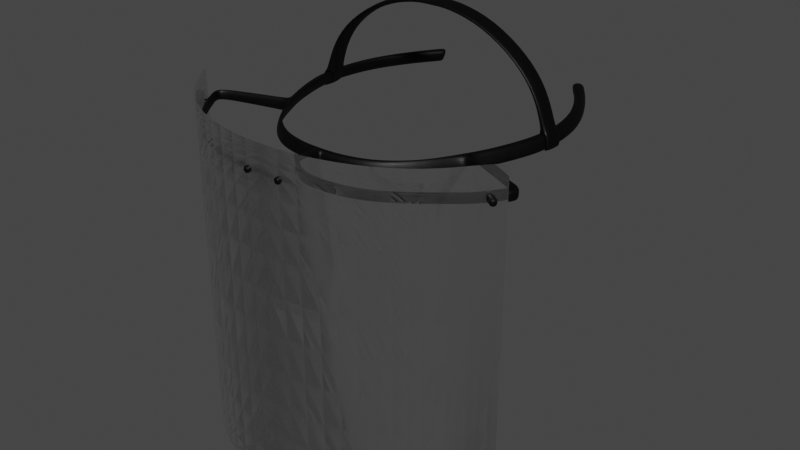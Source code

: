 # Source: untitled.blend  (saved by Blender 2.82.7; exported with 4.5.12 LTS)
import bpy
from mathutils import Matrix  # noqa: F401  (used for matrix-valued properties, if any)

bpy.ops.wm.read_factory_settings(use_empty=True)
scene = bpy.context.scene
scene.name = 'Scene'

# ---- collections
col_collection = bpy.data.collections.new('Collection'); scene.collection.children.link(col_collection)

# ---- materials (node trees are filled in below, after node groups)
mat_material_001 = bpy.data.materials.new('Material.001')
mat_material_001.use_transparent_shadow = False
mat_material_006 = bpy.data.materials.new('Material.006')
mat_material_006.use_transparent_shadow = False
mat_material_006.use_raytrace_refraction = True
mat_material_006.use_screen_refraction = True
mat_material_006.thickness_mode = 'SLAB'
mat_material_003 = bpy.data.materials.new('Material.003')
mat_material_003.use_transparent_shadow = False
mat_material_002 = bpy.data.materials.new('Material.002')
mat_material_002.use_transparent_shadow = False
mat_material_002.use_raytrace_refraction = True
mat_material_002.use_screen_refraction = True
mat_material_002.thickness_mode = 'SLAB'

# ---- material node trees
mat_material_001.use_nodes = True; mat_material_001.node_tree.nodes.clear()
_N = mat_material_001.node_tree.nodes; _L = mat_material_001.node_tree.links
n0 = _N.new('ShaderNodeOutputMaterial'); n0.name = 'Material Output'; n0.location = (300, 300)
n1 = _N.new('ShaderNodeBsdfPrincipled'); n1.name = 'Principled BSDF'; n1.location = (10, 300)
n1.distribution = 'GGX'
n1.subsurface_method = 'BURLEY'
n1.inputs[0].default_value = (0.0, 0.0, 0.0, 1.0)
n1.inputs[3].default_value = 1.45
n1.inputs[27].default_value = (0.0, 0.0, 0.0, 1.0)
n1.inputs[28].default_value = 1.0
_L.new(n1.outputs[0], n0.inputs[0])
n0.is_active_output = True
mat_material_006.use_nodes = True; mat_material_006.node_tree.nodes.clear()
_N = mat_material_006.node_tree.nodes; _L = mat_material_006.node_tree.links
n0 = _N.new('ShaderNodeOutputMaterial'); n0.name = 'Material Output'; n0.location = (300, 300)
n1 = _N.new('ShaderNodeBsdfPrincipled'); n1.name = 'Principled BSDF'; n1.location = (10, 300)
n1.distribution = 'GGX'
n1.subsurface_method = 'BURLEY'
n1.inputs[0].default_value = (1.0, 1.0, 1.0, 1.0)
n1.inputs[2].default_value = 0.0
n1.inputs[3].default_value = 1.45
n1.inputs[13].default_value = 0.0
n1.inputs[18].default_value = 1.0
n1.inputs[27].default_value = (0.0, 0.0, 0.0, 1.0)
n1.inputs[28].default_value = 1.0
_L.new(n1.outputs[0], n0.inputs[0])
n0.is_active_output = True
mat_material_003.use_nodes = True; mat_material_003.node_tree.nodes.clear()
_N = mat_material_003.node_tree.nodes; _L = mat_material_003.node_tree.links
n0 = _N.new('ShaderNodeOutputMaterial'); n0.name = 'Material Output'; n0.location = (300, 300)
n1 = _N.new('ShaderNodeBsdfPrincipled'); n1.name = 'Principled BSDF'; n1.location = (10, 300)
n1.distribution = 'GGX'
n1.subsurface_method = 'BURLEY'
n1.inputs[0].default_value = (0.0, 0.0, 0.0, 1.0)
n1.inputs[3].default_value = 1.45
n1.inputs[27].default_value = (0.0, 0.0, 0.0, 1.0)
n1.inputs[28].default_value = 1.0
_L.new(n1.outputs[0], n0.inputs[0])
n0.is_active_output = True
mat_material_002.use_nodes = True; mat_material_002.node_tree.nodes.clear()
_N = mat_material_002.node_tree.nodes; _L = mat_material_002.node_tree.links
n0 = _N.new('ShaderNodeOutputMaterial'); n0.name = 'Material Output'; n0.location = (300, 300)
n1 = _N.new('ShaderNodeBsdfPrincipled'); n1.name = 'Principled BSDF'; n1.location = (10, 300)
n1.distribution = 'GGX'
n1.subsurface_method = 'BURLEY'
n1.inputs[0].default_value = (1.0, 1.0, 1.0, 1.0)
n1.inputs[2].default_value = 0.0
n1.inputs[3].default_value = 1.45
n1.inputs[13].default_value = 0.0
n1.inputs[18].default_value = 1.0
n1.inputs[27].default_value = (0.0, 0.0, 0.0, 1.0)
n1.inputs[28].default_value = 1.0
_L.new(n1.outputs[0], n0.inputs[0])
n0.is_active_output = True

# ---- world
world_world = bpy.data.worlds.new('World'); scene.world = world_world
world_world.use_nodes = True; world_world.node_tree.nodes.clear()
_N = world_world.node_tree.nodes; _L = world_world.node_tree.links
n0 = _N.new('ShaderNodeOutputWorld'); n0.name = 'World Output'; n0.location = (300, 300)
n1 = _N.new('ShaderNodeBackground'); n1.name = 'Background'; n1.location = (10, 300)
n1.inputs[0].default_value = (0.05088, 0.05088, 0.05088, 1.0)
_L.new(n1.outputs[0], n0.inputs[0])
n0.is_active_output = True
world_world.color = (0.05088, 0.05088, 0.05088)
world_world.use_sun_shadow = False
world_world.sun_shadow_jitter_overblur = 0.0

# ---- meshes
me_cube_010 = bpy.data.meshes.new('Cube.010')
me_cube_010.from_pydata([(14.87, 1.546, 0.04123), (14.89, 1.562, 1.023), (12.36, -1.311, 0.331), (12.39, -1.299, 1.313), (8.333, -3.988, 0.2223), (8.358, -3.984, 1.204), (2.796, -5.248, 0.3651), (2.821, -5.251, 1.347), (0.0, -5.391, 0.3651), (0.0, -5.393, 1.347), (15.23, 1.301, 1.023), (12.68, -1.613, 1.313), (8.578, -4.35, 1.204), (2.975, -5.641, 1.347), (0.0, -5.782, 1.347), (0.0, -5.731, 0.3651), (2.932, -5.591, 0.3651), (8.526, -4.309, 0.2223), (12.63, -1.586, 0.331), (15.17, 1.315, 0.04123), (16.69, 4.11, -0.02976), (16.71, 4.127, 0.9518), (17.05, 3.866, 0.9518), (16.99, 3.879, -0.02976), (2.523, 0.2668, -0.348), (2.098, 0.3976, 1.0), (2.362, 0.8642, -0.348), (1.937, 0.995, 1.0), (0.0, 0.8692, -0.348), (0.0, 1.0, 1.0), (0.0, 0.01593, -0.348), (0.0, 0.1467, 1.0), (4.915, 1.687, 1.0), (5.339, 1.556, -0.348), (5.341, 0.8775, -0.348), (4.917, 1.008, 1.0), (10.8, 9.791, 1.0), (11.23, 9.66, -0.348), (11.72, 9.127, -0.348), (11.3, 9.258, 1.0), (12.23, 17.19, 1.0), (12.65, 17.06, -0.348), (13.34, 16.55, -0.348), (12.91, 16.68, 1.0), (13.1, 13.05, -0.348), (12.68, 13.18, 1.0), (12.27, 13.43, -0.348), (11.84, 13.56, 1.0), (11.55, 21.17, 1.0), (11.98, 21.04, -0.348), (12.83, 21.09, -0.348), (12.41, 21.22, 1.0), (9.389, 25.21, 1.0), (9.813, 25.08, -0.348), (10.5, 25.82, -0.348), (10.08, 25.95, 1.0), (7.467, 27.77, 1.0), (7.892, 27.64, -0.348), (8.8, 28.34, -0.348), (8.376, 28.47, 1.0), (7.532, 3.663, 1.0), (8.827, 5.74, 1.0), (9.252, 5.609, -0.348), (7.956, 3.532, -0.348), (9.683, 5.518, -0.348), (8.009, 3.108, -0.348), (7.585, 3.239, 1.0), (9.259, 5.649, 1.0), (8.644, 28.08, 1.0), (7.77, 27.36, 1.0), (8.195, 27.23, -0.348), (9.068, 27.95, -0.348), (0.3165, 0.9988, 1.0), (0.4222, 0.868, -0.348), (0.3566, 0.2092, 1.0), (0.4544, -5.286, 0.3651), (0.46, -5.289, 1.347), (0.4943, -5.678, 1.347), (0.4846, -5.627, 0.3651), (0.4553, -5.129, 1.331), (0.4548, -5.132, 0.3327), (0.0, -5.142, 1.331), (0.0, -5.146, 0.3327), (0.0, -0.1274, 1.017), (0.0, -0.2517, -0.3128), (0.3617, -0.06749, 1.017), (0.462, -0.1917, -0.3128), (0.6618, 0.998, 1.0), (0.9013, 0.1186, -0.348), (0.8354, 0.8672, -0.348), (0.7277, 0.2494, 1.0), (10.06, 7.26, -0.348), (9.633, 7.391, 1.0), (10.09, 7.12, 1.0), (10.51, 6.989, -0.348), (9.839, 7.812, 1.0), (10.3, 7.495, 1.0), (10.26, 7.682, -0.348), (10.73, 7.364, -0.348), (15.63, 5.317, -0.1084), (15.75, 5.806, -0.1183), (15.68, 5.845, 0.936), (15.56, 5.356, 0.9459), (11.26, 6.744, -0.3129), (11.46, 7.136, -0.3143), (11.09, 7.253, 0.9906), (10.89, 6.861, 0.992), (13.22, 14.8, -0.348), (12.46, 15.24, -0.348), (12.8, 14.93, 1.0), (12.04, 15.37, 1.0), (17.45, 4.958, 0.9372), (17.0, 4.809, 0.9418), (16.99, 4.777, -0.05315), (17.42, 4.918, -0.05698), (2.954, -5.616, 0.8558), (8.552, -4.33, 0.7131), (12.65, -1.599, 0.8218), (15.2, 1.308, 0.532), (15.59, 2.555, 0.01329), (15.98, 3.101, -0.001821), (16.25, 2.767, 0.7427), (16.0, 2.407, 0.7526), (16.0, 3.118, 0.9797), (15.61, 2.572, 0.9949), (15.97, 2.414, 0.2504), (16.22, 2.774, 0.2405), (0.0, -5.757, 0.8558), (17.02, 3.873, 0.461), (2.149, 0.9296, 0.326), (0.0, 0.9346, 0.326), (5.127, 1.622, 0.326), (11.02, 9.726, 0.326), (11.51, 9.192, 0.326), (12.44, 17.12, 0.326), (13.13, 16.62, 0.326), (12.05, 13.5, 0.326), (12.89, 13.12, 0.326), (11.77, 21.1, 0.326), (12.62, 21.15, 0.326), (9.601, 25.14, 0.326), (10.29, 25.89, 0.326), (7.679, 27.7, 0.326), (8.588, 28.41, 0.326), (9.04, 5.675, 0.326), (7.744, 3.597, 0.326), (8.856, 28.01, 0.326), (7.983, 27.3, 0.326), (0.3694, 0.9334, 0.326), (0.4895, -5.653, 0.8558), (0.7486, 0.9326, 0.326), (9.845, 7.326, 0.326), (10.05, 7.747, 0.326), (10.51, 7.43, 0.326), (15.71, 5.826, 0.4089), (11.28, 7.194, 0.3381), (12.25, 15.31, 0.326), (13.01, 14.87, 0.326), (17.43, 4.938, 0.4401), (16.28, 2.833, 0.4899), (15.94, 2.348, 0.5032), (16.09, 2.595, 0.1692), (16.13, 2.586, 0.8239), (15.8, 2.845, 0.9873), (15.78, 2.828, 0.005735), (16.21, 2.141, 0.1416), (16.08, 2.597, 0.005735), (16.28, 2.87, -0.001821), (16.31, 2.863, 0.489), (16.33, 2.857, 0.9797), (16.14, 2.583, 0.9873), (15.95, 2.31, 0.9949), (15.92, 2.317, 0.5041), (15.89, 2.324, 0.01329), (16.7, 2.171, 0.4559), (16.53, 1.929, 0.4626), (16.87, 2.413, 0.4492), (16.72, 2.167, 0.7833), (16.68, 2.176, 0.1285), (16.81, 2.355, 0.1998), (16.84, 2.348, 0.7021), (16.59, 1.988, 0.712), (16.56, 1.995, 0.2098), (16.38, 2.387, 0.0312), (16.64, 2.71, 0.4672), (16.6, 2.62, 0.8108), (16.56, 2.63, 0.1281), (16.25, 2.131, 0.8243), (16.43, 2.374, 0.9212), (16.17, 2.052, 0.4853), (1.718, -5.654, 1.159), (1.64, -5.27, 1.347), (1.625, -5.267, 0.3651), (1.966, -6.006, 1.107), (1.725, -5.615, 0.5529), (1.903, -5.263, 0.3651), (1.347, -5.272, 0.3651), (1.528, -5.625, 0.6389), (1.92, -5.617, 0.6444), (1.362, -5.274, 1.347), (1.918, -5.265, 1.347), (1.523, -5.652, 1.067), (1.915, -5.644, 1.073), (1.999, -5.63, 0.8558), (1.444, -5.639, 0.8558), (1.457, -5.664, 1.347), (1.735, -5.66, 1.347), (1.43, -5.613, 0.3651), (1.708, -5.609, 0.3651), (1.986, -5.605, 0.3651), (1.999, -5.629, 0.8598), (1.444, -5.64, 0.8519), (2.013, -5.656, 1.347), (2.009, -6.156, 0.8266), (1.732, -6.161, 0.8226), (1.735, -6.142, 0.5197), (1.728, -6.18, 1.126), (1.454, -6.166, 0.8187), (1.533, -6.178, 1.034), (1.538, -6.151, 0.6057), (1.93, -6.144, 0.6112), (1.926, -6.171, 1.04), (1.385, -6.0, 0.8344), (1.723, -6.017, 1.213), (1.482, -6.015, 1.1), (2.069, -5.987, 0.8441), (1.971, -5.972, 0.5785), (1.731, -5.97, 0.4657), (1.488, -5.982, 0.5717), (0.451, 0.1003, -0.3225), (0.0, 0.05726, -0.3225), (1.923, -5.7, 1.078), (1.719, -5.71, 1.167), (1.928, -5.672, 0.6343), (1.522, -5.679, 0.6285), (1.435, -5.695, 0.8492), (1.517, -5.708, 1.072), (2.01, -5.684, 0.8574), (1.726, -5.67, 0.5395), (15.99, 2.393, 0.2419), (16.31, 2.823, 0.4881), (16.25, 2.763, 0.2317), (16.15, 2.569, 0.8315), (16.12, 2.579, 0.1584), (16.28, 2.755, 0.748), (16.02, 2.385, 0.7582), (15.96, 2.325, 0.5018)], [(28, 30), (84, 30)], [(20, 23, 167, 120), (1, 0, 2, 3), (0, 19, 18, 2), (21, 20, 120, 123), (3, 2, 4, 5), (4, 17, 16, 6), (5, 4, 6, 7), (2, 18, 17, 4), (10, 1, 3, 11), (75, 78, 15, 8), (77, 76, 9, 14), (12, 5, 7, 13), (11, 3, 5, 12), (188, 187, 181, 177), (117, 118, 10, 11), (116, 117, 11, 12), (115, 116, 12, 13), (226, 225, 213, 220), (171, 124, 1, 10), (150, 87, 27, 129), (27, 25, 35, 32), (89, 26, 24, 88), (72, 29, 31, 74), (127, 149, 77, 14), (129, 27, 32, 131), (25, 24, 34, 35), (24, 26, 33, 34), (32, 35, 66, 60), (153, 98, 38, 133), (98, 97, 37, 38), (95, 96, 39, 36), (131, 32, 60, 145), (35, 34, 65, 66), (34, 33, 63, 65), (42, 41, 49, 50), (132, 36, 47, 136), (36, 39, 45, 47), (38, 37, 46, 44), (133, 38, 44, 137), (139, 50, 54, 141), (40, 43, 51, 48), (134, 40, 48, 138), (135, 42, 50, 139), (69, 68, 59, 56), (50, 49, 53, 54), (48, 51, 55, 52), (138, 48, 52, 140), (147, 69, 56, 142), (146, 71, 58, 143), (71, 70, 57, 58), (142, 56, 59, 143), (144, 62, 63, 145), (65, 63, 62, 64), (60, 66, 67, 61), (66, 65, 64, 67), (152, 95, 36, 132), (54, 53, 70, 71), (141, 54, 71, 146), (140, 52, 69, 147), (52, 55, 68, 69), (87, 72, 74, 90), (130, 29, 72, 148), (13, 7, 200, 212), (209, 16, 115, 203), (7, 6, 195, 200), (79, 76, 75, 80), (83, 85, 74, 31), (75, 8, 82, 80), (9, 76, 79, 81), (85, 79, 80, 86), (80, 82, 84, 86), (81, 79, 85, 83), (27, 87, 90, 25), (24, 25, 90, 88), (148, 72, 87, 150), (144, 61, 92, 151), (61, 67, 93, 92), (64, 62, 91, 94), (67, 64, 94, 93), (151, 92, 95, 152), (92, 93, 96, 95), (106, 103, 99, 102), (94, 91, 97, 98), (105, 106, 102, 101), (155, 105, 101, 154), (153, 96, 105, 155), (103, 104, 100, 99), (94, 98, 104, 103), (93, 94, 103, 106), (96, 93, 106, 105), (136, 47, 110, 156), (47, 45, 109, 110), (44, 46, 108, 107), (137, 44, 107, 157), (110, 109, 43, 40), (157, 107, 42, 135), (107, 108, 41, 42), (156, 110, 40, 134), (101, 102, 112, 111), (102, 99, 113, 112), (99, 100, 114, 113), (154, 101, 111, 158), (111, 112, 21, 22), (112, 113, 20, 21), (113, 114, 23, 20), (158, 111, 22, 128), (22, 21, 123, 169), (168, 128, 22, 169), (118, 172, 171, 10), (124, 119, 0, 1), (186, 184, 176, 179), (163, 170, 169, 123), (166, 164, 120, 167), (164, 163, 123, 120), (119, 173, 19, 0), (19, 173, 172, 118), (167, 23, 128, 168), (114, 158, 128, 23), (100, 154, 158, 114), (108, 156, 134, 41), (109, 157, 135, 43), (45, 137, 157, 109), (46, 136, 156, 108), (98, 153, 155, 104), (104, 155, 154, 100), (91, 151, 152, 97), (62, 144, 151, 91), (73, 148, 150, 89), (28, 130, 148, 73), (53, 140, 147, 70), (55, 141, 146, 68), (97, 152, 132, 37), (61, 144, 145, 60), (57, 142, 143, 58), (68, 146, 143, 59), (70, 147, 142, 57), (49, 138, 140, 53), (43, 135, 139, 51), (41, 134, 138, 49), (51, 139, 141, 55), (39, 133, 137, 45), (37, 132, 136, 46), (33, 131, 145, 63), (96, 153, 133, 39), (26, 129, 131, 33), (15, 78, 149, 127), (89, 150, 129, 26), (78, 207, 204, 149), (16, 17, 116, 115), (17, 18, 117, 116), (18, 19, 118, 117), (119, 124, 163, 164), (173, 119, 164, 166), (124, 171, 170, 163), (165, 183, 178, 182), (184, 185, 180, 176), (126, 161, 166, 167), (121, 159, 168, 169), (122, 162, 170, 171), (125, 160, 172, 173), (159, 126, 167, 168), (160, 122, 171, 172), (161, 125, 173, 166), (162, 121, 169, 170), (178, 174, 175, 182), (174, 177, 181, 175), (176, 180, 177, 174), (179, 176, 174, 178), (183, 186, 179, 178), (185, 188, 177, 180), (187, 189, 175, 181), (189, 165, 182, 175), (246, 239, 165, 189), (245, 246, 189, 187), (244, 242, 188, 185), (243, 241, 186, 183), (240, 244, 185, 184), (239, 243, 183, 165), (241, 240, 184, 186), (242, 245, 187, 188), (205, 199, 76, 77), (196, 207, 78, 75), (199, 196, 75, 76), (149, 204, 205, 77), (203, 115, 13, 212), (193, 223, 216, 221), (192, 191, 200, 195), (208, 192, 195, 209), (191, 206, 212, 200), (224, 222, 217, 218), (6, 16, 209, 195), (199, 205, 206, 191), (207, 196, 192, 208), (196, 199, 191, 192), (223, 224, 218, 216), (201, 190, 206, 205), (194, 197, 207, 208), (198, 194, 208, 209), (210, 198, 209, 203), (197, 211, 204, 207), (190, 202, 212, 206), (202, 210, 203, 212), (211, 201, 205, 204), (213, 221, 216, 214), (215, 214, 217, 219), (214, 216, 218, 217), (220, 213, 214, 215), (228, 227, 215, 219), (225, 193, 221, 213), (222, 228, 219, 217), (227, 226, 220, 215), (238, 233, 226, 227), (235, 234, 228, 222), (237, 231, 193, 225), (234, 238, 227, 228), (232, 236, 224, 223), (236, 235, 222, 224), (231, 232, 223, 193), (233, 237, 225, 226), (229, 86, 84, 230), (73, 229, 230, 28), (73, 89, 88, 229), (74, 229, 88, 90), (85, 86, 229, 74), (198, 210, 237, 233), (202, 190, 232, 231), (201, 211, 235, 236), (190, 201, 236, 232), (197, 194, 238, 234), (210, 202, 231, 237), (211, 197, 234, 235), (194, 198, 233, 238), (162, 122, 245, 242), (126, 159, 240, 241), (125, 161, 243, 239), (159, 121, 244, 240), (161, 126, 241, 243), (121, 162, 242, 244), (122, 160, 246, 245), (160, 125, 239, 246)])
me_cube_010.polygons.foreach_set('use_smooth', [True] * 240)
_uv = me_cube_010.uv_layers.new(name='UVMap')
_uv.uv.foreach_set('vector', [0.625, 0.5, 0.625, 0.5732, 0.625, 0.5732, 0.625, 0.5, 0.625, 0.5, 0.625, 0.5, 0.625, 0.5, 0.625, 0.5, 0.625, 0.5, 0.625, 0.573, 0.625, 0.5729, 0.625, 0.5, 0.625, 0.5, 0.625, 0.5, 0.625, 0.5, 0.625, 0.5, 0.625, 0.5, 0.625, 0.5, 0.625, 0.5, 0.625, 0.5, 0.625, 0.5, 0.625, 0.5725, 0.625, 0.5732, 0.625, 0.5, 0.625, 0.5, 0.625, 0.5, 0.625, 0.5, 0.625, 0.5, 0.625, 0.5, 0.625, 0.5729, 0.625, 0.5725, 0.625, 0.5, 0.625, 0.5829, 0.625, 0.5, 0.625, 0.5, 0.625, 0.583, 0.625, 0.5, 0.625, 0.5728, 0.625, 0.5727, 0.625, 0.5, 0.625, 0.5832, 0.625, 0.5, 0.625, 0.5, 0.625, 0.5831, 0.625, 0.5829, 0.625, 0.5, 0.625, 0.5, 0.625, 0.5835, 0.625, 0.583, 0.625, 0.5, 0.625, 0.5, 0.625, 0.5829, 0.625, 0.5813, 0.625, 0.5813, 0.625, 0.5813, 0.625, 0.5813, 0.625, 0.5779, 0.625, 0.5779, 0.625, 0.5829, 0.625, 0.583, 0.625, 0.5777, 0.625, 0.5779, 0.625, 0.583, 0.625, 0.5829, 0.625, 0.5784, 0.625, 0.5777, 0.625, 0.5829, 0.625, 0.5835, 0.625, 0.574, 0.625, 0.5782, 0.625, 0.5782, 0.625, 0.574, 0.625, 0.5828, 0.625, 0.5, 0.625, 0.5, 0.625, 0.5829, 0.5, 0.4261, 0.625, 0.4261, 0.625, 0.5, 0.5, 0.5, 0.625, 0.5, 0.625, 0.75, 0.625, 0.75, 0.625, 0.5, 0.3011, 0.5, 0.375, 0.5, 0.375, 0.75, 0.3011, 0.75, 0.7189, 0.5, 0.75, 0.5, 0.75, 0.75, 0.7189, 0.75, 0.625, 0.5779, 0.625, 0.578, 0.625, 0.5832, 0.625, 0.5831, 0.5, 0.5, 0.625, 0.5, 0.625, 0.5, 0.5, 0.5, 0.625, 0.75, 0.375, 0.75, 0.375, 0.75, 0.625, 0.75, 0.375, 0.75, 0.375, 0.5, 0.375, 0.5, 0.375, 0.75, 0.625, 0.5, 0.625, 0.75, 0.625, 0.75, 0.625, 0.5, 0.5, 0.75, 0.375, 0.75, 0.375, 0.75, 0.5, 0.75, 0.375, 0.75, 0.375, 0.5, 0.375, 0.5, 0.375, 0.75, 0.625, 0.5, 0.625, 0.75, 0.625, 0.75, 0.625, 0.5, 0.5, 0.5, 0.625, 0.5, 0.625, 0.5, 0.5, 0.5, 0.625, 0.75, 0.375, 0.75, 0.375, 0.75, 0.625, 0.75, 0.375, 0.75, 0.375, 0.5, 0.375, 0.5, 0.375, 0.75, 0.375, 0.75, 0.375, 0.5, 0.375, 0.5, 0.375, 0.75, 0.5, 0.5, 0.625, 0.5, 0.625, 0.5, 0.5, 0.5, 0.625, 0.5, 0.625, 0.75, 0.625, 0.75, 0.625, 0.5, 0.375, 0.75, 0.375, 0.5, 0.375, 0.5, 0.375, 0.75, 0.5, 0.75, 0.375, 0.75, 0.375, 0.75, 0.5, 0.75, 0.5, 0.75, 0.375, 0.75, 0.375, 0.75, 0.5, 0.75, 0.625, 0.5, 0.625, 0.75, 0.625, 0.75, 0.625, 0.5, 0.5, 0.5, 0.625, 0.5, 0.625, 0.5, 0.5, 0.5, 0.5, 0.75, 0.375, 0.75, 0.375, 0.75, 0.5, 0.75, 0.625, 0.5, 0.625, 0.75, 0.625, 0.75, 0.625, 0.5, 0.375, 0.75, 0.375, 0.5, 0.375, 0.5, 0.375, 0.75, 0.625, 0.5, 0.625, 0.75, 0.625, 0.75, 0.625, 0.5, 0.5, 0.5, 0.625, 0.5, 0.625, 0.5, 0.5, 0.5, 0.5, 0.5, 0.625, 0.5, 0.625, 0.5, 0.5, 0.5, 0.5, 0.75, 0.375, 0.75, 0.375, 0.75, 0.5, 0.75, 0.375, 0.75, 0.375, 0.5, 0.375, 0.5, 0.375, 0.75, 0.5, 0.5, 0.625, 0.5, 0.625, 0.75, 0.5, 0.75, 0.5, 0.5, 0.375, 0.5, 0.375, 0.5, 0.5, 0.5, 0.375, 0.75, 0.375, 0.5, 0.375, 0.5, 0.375, 0.75, 0.625, 0.5, 0.625, 0.75, 0.625, 0.75, 0.625, 0.5, 0.625, 0.75, 0.375, 0.75, 0.375, 0.75, 0.625, 0.75, 0.5, 0.5, 0.625, 0.5, 0.625, 0.5, 0.5, 0.5, 0.375, 0.75, 0.375, 0.5, 0.375, 0.5, 0.375, 0.75, 0.5, 0.75, 0.375, 0.75, 0.375, 0.75, 0.5, 0.75, 0.5, 0.5, 0.625, 0.5, 0.625, 0.5, 0.5, 0.5, 0.625, 0.5, 0.625, 0.75, 0.625, 0.75, 0.625, 0.5, 0.6989, 0.5, 0.7189, 0.5, 0.7189, 0.75, 0.6989, 0.75, 0.5, 0.375, 0.625, 0.375, 0.625, 0.4061, 0.5, 0.4061, 0.625, 0.5835, 0.625, 0.5, 0.625, 0.5, 0.625, 0.5834, 0.625, 0.5731, 0.625, 0.5732, 0.625, 0.5784, 0.625, 0.5782, 0.625, 0.5, 0.625, 0.5, 0.625, 0.5, 0.625, 0.5, 0.625, 0.5156, 0.625, 0.5, 0.625, 0.5, 0.6137, 0.5156, 0.7438, 0.7376, 0.7142, 0.7376, 0.7189, 0.75, 0.75, 0.75, 0.625, 0.5, 0.625, 0.5, 0.608, 0.5113, 0.6137, 0.5156, 0.625, 0.5, 0.625, 0.5, 0.6293, 0.5113, 0.6307, 0.5113, 0.625, 0.8268, 0.625, 0.5156, 0.6137, 0.5156, 0.3874, 0.8268, 0.6137, 0.5156, 0.608, 0.5113, 0.2686, 0.7376, 0.3874, 0.8268, 0.6307, 0.5113, 0.6293, 0.5113, 0.7142, 0.7376, 0.7438, 0.7376, 0.625, 0.5, 0.6989, 0.5, 0.6989, 0.75, 0.625, 0.75, 0.375, 0.75, 0.625, 0.75, 0.625, 0.8239, 0.375, 0.8239, 0.5, 0.4061, 0.625, 0.4061, 0.625, 0.4261, 0.5, 0.4261, 0.5, 0.5, 0.625, 0.5, 0.625, 0.5, 0.5, 0.5, 0.625, 0.5, 0.625, 0.75, 0.625, 0.75, 0.625, 0.5, 0.375, 0.75, 0.375, 0.5, 0.375, 0.5, 0.375, 0.75, 0.625, 0.75, 0.375, 0.75, 0.375, 0.75, 0.625, 0.75, 0.5, 0.5, 0.625, 0.5, 0.625, 0.5, 0.5, 0.5, 0.625, 0.5, 0.625, 0.75, 0.625, 0.75, 0.625, 0.5, 0.625, 0.7206, 0.4044, 0.7206, 0.5754, 0.5496, 0.625, 0.5496, 0.375, 0.75, 0.375, 0.5, 0.375, 0.5, 0.375, 0.75, 0.625, 0.7206, 0.625, 0.7206, 0.625, 0.5496, 0.625, 0.5496, 0.5147, 0.7206, 0.625, 0.7206, 0.625, 0.5496, 0.6002, 0.5496, 0.5, 0.75, 0.625, 0.75, 0.625, 0.7206, 0.5147, 0.7206, 0.4044, 0.7206, 0.4044, 0.7206, 0.5754, 0.5496, 0.5754, 0.5496, 0.375, 0.75, 0.375, 0.75, 0.4044, 0.7206, 0.4044, 0.7206, 0.625, 0.75, 0.375, 0.75, 0.4044, 0.7206, 0.625, 0.7206, 0.625, 0.75, 0.625, 0.75, 0.625, 0.7206, 0.625, 0.7206, 0.5, 0.5, 0.625, 0.5, 0.625, 0.5, 0.5, 0.5, 0.625, 0.5, 0.625, 0.75, 0.625, 0.75, 0.625, 0.5, 0.375, 0.75, 0.375, 0.5, 0.375, 0.5, 0.375, 0.75, 0.5, 0.75, 0.375, 0.75, 0.375, 0.75, 0.5, 0.75, 0.625, 0.5, 0.625, 0.75, 0.625, 0.75, 0.625, 0.5, 0.5, 0.75, 0.375, 0.75, 0.375, 0.75, 0.5, 0.75, 0.375, 0.75, 0.375, 0.5, 0.375, 0.5, 0.375, 0.75, 0.5, 0.5, 0.625, 0.5, 0.625, 0.5, 0.5, 0.5, 0.625, 0.5496, 0.625, 0.5496, 0.625, 0.5094, 0.625, 0.5507, 0.625, 0.5496, 0.5754, 0.5496, 0.6156, 0.5094, 0.625, 0.5094, 0.5754, 0.5496, 0.5754, 0.5496, 0.6156, 0.546, 0.6156, 0.5094, 0.6002, 0.5496, 0.625, 0.5496, 0.625, 0.5507, 0.6203, 0.5484, 0.625, 0.5507, 0.625, 0.5094, 0.625, 0.5, 0.625, 0.5827, 0.625, 0.5094, 0.6156, 0.5094, 0.625, 0.5, 0.625, 0.5, 0.6156, 0.5094, 0.6156, 0.546, 0.625, 0.5732, 0.625, 0.5, 0.6203, 0.5484, 0.625, 0.5507, 0.625, 0.5827, 0.625, 0.578, 0.625, 0.5827, 0.625, 0.5, 0.625, 0.5, 0.625, 0.5828, 0.625, 0.578, 0.625, 0.578, 0.625, 0.5827, 0.625, 0.5828, 0.625, 0.5779, 0.625, 0.578, 0.625, 0.5828, 0.625, 0.5829, 0.625, 0.5, 0.625, 0.5, 0.625, 0.5, 0.625, 0.5, 0.625, 0.5746, 0.625, 0.578, 0.625, 0.578, 0.625, 0.5746, 0.625, 0.5, 0.625, 0.5828, 0.625, 0.5828, 0.625, 0.5, 0.625, 0.5731, 0.625, 0.5, 0.625, 0.5, 0.625, 0.5732, 0.625, 0.5, 0.625, 0.5, 0.625, 0.5, 0.625, 0.5, 0.625, 0.5, 0.625, 0.5731, 0.625, 0.573, 0.625, 0.5, 0.625, 0.573, 0.625, 0.5731, 0.625, 0.578, 0.625, 0.5779, 0.625, 0.5732, 0.625, 0.5732, 0.625, 0.578, 0.625, 0.578, 0.6156, 0.546, 0.6203, 0.5484, 0.625, 0.578, 0.625, 0.5732, 0.5754, 0.5496, 0.6002, 0.5496, 0.6203, 0.5484, 0.6156, 0.546, 0.375, 0.5, 0.5, 0.5, 0.5, 0.5, 0.375, 0.5, 0.625, 0.75, 0.5, 0.75, 0.5, 0.75, 0.625, 0.75, 0.625, 0.75, 0.5, 0.75, 0.5, 0.75, 0.625, 0.75, 0.375, 0.5, 0.5, 0.5, 0.5, 0.5, 0.375, 0.5, 0.375, 0.75, 0.5, 0.75, 0.5147, 0.7206, 0.4044, 0.7206, 0.4044, 0.7206, 0.5147, 0.7206, 0.6002, 0.5496, 0.5754, 0.5496, 0.375, 0.5, 0.5, 0.5, 0.5, 0.5, 0.375, 0.5, 0.375, 0.5, 0.5, 0.5, 0.5, 0.5, 0.375, 0.5, 0.375, 0.4061, 0.5, 0.4061, 0.5, 0.4261, 0.375, 0.4261, 0.375, 0.375, 0.5, 0.375, 0.5, 0.4061, 0.375, 0.4061, 0.375, 0.5, 0.5, 0.5, 0.5, 0.5, 0.375, 0.5, 0.625, 0.75, 0.5, 0.75, 0.5, 0.75, 0.625, 0.75, 0.375, 0.5, 0.5, 0.5, 0.5, 0.5, 0.375, 0.5, 0.625, 0.5, 0.5, 0.5, 0.5, 0.5, 0.625, 0.5, 0.375, 0.5, 0.5, 0.5, 0.5, 0.75, 0.375, 0.75, 0.625, 0.75, 0.5, 0.75, 0.5, 0.75, 0.625, 0.75, 0.375, 0.5, 0.5, 0.5, 0.5, 0.5, 0.375, 0.5, 0.375, 0.5, 0.5, 0.5, 0.5, 0.5, 0.375, 0.5, 0.625, 0.75, 0.5, 0.75, 0.5, 0.75, 0.625, 0.75, 0.375, 0.5, 0.5, 0.5, 0.5, 0.5, 0.375, 0.5, 0.625, 0.75, 0.5, 0.75, 0.5, 0.75, 0.625, 0.75, 0.625, 0.75, 0.5, 0.75, 0.5, 0.75, 0.625, 0.75, 0.375, 0.5, 0.5, 0.5, 0.5, 0.5, 0.375, 0.5, 0.375, 0.5, 0.5, 0.5, 0.5, 0.5, 0.375, 0.5, 0.625, 0.75, 0.5, 0.75, 0.5, 0.75, 0.625, 0.75, 0.375, 0.5, 0.5, 0.5, 0.5, 0.5, 0.375, 0.5, 0.625, 0.5727, 0.625, 0.5728, 0.625, 0.578, 0.625, 0.5779, 0.375, 0.4261, 0.5, 0.4261, 0.5, 0.5, 0.375, 0.5, 0.625, 0.5728, 0.625, 0.573, 0.625, 0.5782, 0.625, 0.578, 0.625, 0.5732, 0.625, 0.5725, 0.625, 0.5777, 0.625, 0.5784, 0.625, 0.5725, 0.625, 0.5729, 0.625, 0.5779, 0.625, 0.5777, 0.625, 0.5729, 0.625, 0.573, 0.625, 0.5779, 0.625, 0.5779, 0.625, 0.5, 0.625, 0.5, 0.625, 0.5, 0.625, 0.5, 0.625, 0.5731, 0.625, 0.5, 0.625, 0.5, 0.625, 0.5731, 0.625, 0.5, 0.625, 0.5828, 0.625, 0.5828, 0.625, 0.5, 0.625, 0.5746, 0.625, 0.5746, 0.625, 0.5746, 0.625, 0.5746, 0.625, 0.578, 0.625, 0.5813, 0.625, 0.5813, 0.625, 0.578, 0.625, 0.5746, 0.625, 0.5746, 0.625, 0.5731, 0.625, 0.5732, 0.625, 0.5813, 0.625, 0.578, 0.625, 0.578, 0.625, 0.5828, 0.625, 0.5813, 0.625, 0.5813, 0.625, 0.5828, 0.625, 0.5828, 0.625, 0.5746, 0.625, 0.578, 0.625, 0.578, 0.625, 0.5731, 0.625, 0.578, 0.625, 0.5746, 0.625, 0.5732, 0.625, 0.578, 0.625, 0.578, 0.625, 0.5813, 0.625, 0.5828, 0.625, 0.578, 0.625, 0.5746, 0.625, 0.5746, 0.625, 0.5731, 0.625, 0.5731, 0.625, 0.5813, 0.625, 0.5813, 0.625, 0.5828, 0.625, 0.5828, 0.625, 0.5746, 0.625, 0.578, 0.625, 0.578, 0.625, 0.5746, 0.625, 0.578, 0.625, 0.5813, 0.625, 0.5813, 0.625, 0.578, 0.625, 0.578, 0.625, 0.5813, 0.625, 0.5813, 0.625, 0.578, 0.625, 0.5746, 0.625, 0.578, 0.625, 0.578, 0.625, 0.5746, 0.625, 0.5746, 0.625, 0.5746, 0.625, 0.5746, 0.625, 0.5746, 0.625, 0.5813, 0.625, 0.5813, 0.625, 0.5813, 0.625, 0.5813, 0.625, 0.5813, 0.625, 0.578, 0.625, 0.578, 0.625, 0.5813, 0.625, 0.578, 0.625, 0.5746, 0.625, 0.5746, 0.625, 0.578, 0.625, 0.578, 0.625, 0.5746, 0.625, 0.5746, 0.625, 0.578, 0.625, 0.5813, 0.625, 0.578, 0.625, 0.578, 0.625, 0.5813, 0.625, 0.5813, 0.625, 0.5813, 0.625, 0.5813, 0.625, 0.5813, 0.625, 0.5746, 0.625, 0.5746, 0.625, 0.5746, 0.625, 0.5746, 0.625, 0.578, 0.625, 0.5813, 0.625, 0.5813, 0.625, 0.578, 0.625, 0.5746, 0.625, 0.5746, 0.625, 0.5746, 0.625, 0.5746, 0.625, 0.5746, 0.625, 0.578, 0.625, 0.578, 0.625, 0.5746, 0.625, 0.5813, 0.625, 0.5813, 0.625, 0.5813, 0.625, 0.5813, 0.625, 0.5833, 0.625, 0.5, 0.625, 0.5, 0.625, 0.5832, 0.625, 0.5, 0.625, 0.573, 0.625, 0.5728, 0.625, 0.5, 0.625, 0.5, 0.625, 0.5, 0.625, 0.5, 0.625, 0.5, 0.625, 0.578, 0.625, 0.5782, 0.625, 0.5833, 0.625, 0.5832, 0.625, 0.5782, 0.625, 0.5784, 0.625, 0.5835, 0.625, 0.5834, 0.625, 0.5824, 0.625, 0.5824, 0.625, 0.5824, 0.625, 0.5824, 0.625, 0.5, 0.625, 0.5, 0.625, 0.5, 0.625, 0.5, 0.625, 0.573, 0.625, 0.5, 0.625, 0.5, 0.625, 0.5731, 0.625, 0.5, 0.625, 0.5834, 0.625, 0.5834, 0.625, 0.5, 0.625, 0.5824, 0.625, 0.5781, 0.625, 0.5781, 0.625, 0.5824, 0.625, 0.5, 0.625, 0.5732, 0.625, 0.5731, 0.625, 0.5, 0.625, 0.5, 0.625, 0.5833, 0.625, 0.5834, 0.625, 0.5, 0.625, 0.573, 0.625, 0.5, 0.625, 0.5, 0.625, 0.573, 0.625, 0.5, 0.625, 0.5, 0.625, 0.5, 0.625, 0.5, 0.625, 0.5824, 0.625, 0.5824, 0.625, 0.5824, 0.625, 0.5824, 0.625, 0.5824, 0.625, 0.5824, 0.625, 0.5834, 0.625, 0.5833, 0.625, 0.574, 0.625, 0.574, 0.625, 0.573, 0.625, 0.573, 0.625, 0.574, 0.625, 0.574, 0.625, 0.573, 0.625, 0.5731, 0.625, 0.5782, 0.625, 0.574, 0.625, 0.5731, 0.625, 0.5782, 0.625, 0.574, 0.625, 0.5781, 0.625, 0.5782, 0.625, 0.573, 0.625, 0.5824, 0.625, 0.5824, 0.625, 0.5834, 0.625, 0.5834, 0.625, 0.5824, 0.625, 0.5782, 0.625, 0.5782, 0.625, 0.5834, 0.625, 0.5781, 0.625, 0.5824, 0.625, 0.5833, 0.625, 0.5782, 0.625, 0.5782, 0.625, 0.5824, 0.625, 0.5824, 0.625, 0.5782, 0.625, 0.574, 0.625, 0.5782, 0.625, 0.5781, 0.625, 0.574, 0.625, 0.5782, 0.625, 0.5824, 0.625, 0.5824, 0.625, 0.5781, 0.625, 0.574, 0.625, 0.5782, 0.625, 0.5782, 0.625, 0.574, 0.625, 0.574, 0.625, 0.574, 0.625, 0.574, 0.625, 0.574, 0.625, 0.5782, 0.625, 0.5824, 0.625, 0.5824, 0.625, 0.5782, 0.625, 0.5781, 0.625, 0.574, 0.625, 0.574, 0.625, 0.5781, 0.625, 0.574, 0.625, 0.574, 0.625, 0.574, 0.625, 0.574, 0.625, 0.574, 0.625, 0.574, 0.625, 0.574, 0.625, 0.574, 0.625, 0.5781, 0.625, 0.574, 0.625, 0.574, 0.625, 0.5781, 0.625, 0.5782, 0.625, 0.5824, 0.625, 0.5824, 0.625, 0.5782, 0.625, 0.574, 0.625, 0.574, 0.625, 0.574, 0.625, 0.574, 0.625, 0.5824, 0.625, 0.5824, 0.625, 0.5824, 0.625, 0.5824, 0.625, 0.5824, 0.625, 0.5781, 0.625, 0.5781, 0.625, 0.5824, 0.625, 0.5824, 0.625, 0.5824, 0.625, 0.5824, 0.625, 0.5824, 0.625, 0.574, 0.625, 0.5782, 0.625, 0.5782, 0.625, 0.574, 0.384, 0.7109, 0.3874, 0.8268, 0.2686, 0.7376, 0.2979, 0.6377, 0.375, 0.4061, 0.384, 0.7109, 0.2979, 0.6377, 0.375, 0.375, 0.375, 0.4061, 0.3011, 0.5, 0.3011, 0.75, 0.384, 0.7109, 0.7189, 0.75, 0.384, 0.7109, 0.3011, 0.75, 0.625, 0.8239, 0.625, 0.8268, 0.3874, 0.8268, 0.384, 0.7109, 0.7189, 0.75, 0.625, 0.574, 0.625, 0.5782, 0.625, 0.5782, 0.625, 0.574, 0.625, 0.5824, 0.625, 0.5824, 0.625, 0.5824, 0.625, 0.5824, 0.625, 0.5824, 0.625, 0.5781, 0.625, 0.5781, 0.625, 0.5824, 0.625, 0.5824, 0.625, 0.5824, 0.625, 0.5824, 0.625, 0.5824, 0.625, 0.574, 0.625, 0.574, 0.625, 0.574, 0.625, 0.574, 0.625, 0.5782, 0.625, 0.5824, 0.625, 0.5824, 0.625, 0.5782, 0.625, 0.5781, 0.625, 0.574, 0.625, 0.574, 0.625, 0.5781, 0.625, 0.574, 0.625, 0.574, 0.625, 0.574, 0.625, 0.574, 0.625, 0.5813, 0.625, 0.5813, 0.625, 0.5813, 0.625, 0.5813, 0.625, 0.5746, 0.625, 0.578, 0.625, 0.578, 0.625, 0.5746, 0.625, 0.5746, 0.625, 0.5746, 0.625, 0.5746, 0.625, 0.5746, 0.625, 0.578, 0.625, 0.5813, 0.625, 0.5813, 0.625, 0.578, 0.625, 0.5746, 0.625, 0.5746, 0.625, 0.5746, 0.625, 0.5746, 0.625, 0.5813, 0.625, 0.5813, 0.625, 0.5813, 0.625, 0.5813, 0.625, 0.5813, 0.625, 0.578, 0.625, 0.578, 0.625, 0.5813, 0.625, 0.578, 0.625, 0.5746, 0.625, 0.5746, 0.625, 0.578])
me_cube_010.materials.append(mat_material_001)
me_cube_010.use_remesh_fix_poles = True
me_cube_010.use_remesh_preserve_attributes = False
me_cube_010.use_mirror_vertex_groups = False
me_cube_010.update()
me_cube_011 = bpy.data.meshes.new('Cube.011')
me_cube_011.from_pydata([(12.09, 17.19, 1.0), (12.56, 17.06, -0.4379), (13.49, 16.55, -0.4379), (13.13, 16.68, 1.0), (13.38, 14.8, -0.4379), (12.37, 15.24, -0.4379), (13.0, 14.93, 1.0), (11.88, 15.37, 1.0), (11.3, 17.19, 4.203), (11.86, 16.68, 4.208), (11.75, 14.93, 4.166), (11.12, 15.37, 4.132), (9.289, 17.19, 6.729), (9.749, 16.68, 6.912), (9.658, 14.93, 6.839), (9.137, 15.37, 6.608), (5.656, 17.19, 9.081), (5.759, 16.68, 9.498), (5.729, 14.93, 9.385), (5.606, 15.37, 8.894), (1.913, 17.19, 9.993), (2.016, 16.68, 10.41), (1.986, 14.93, 10.3), (1.863, 15.37, 9.806), (0.0, 17.19, 9.944), (0.0, 16.68, 10.36), (0.0, 14.93, 10.25), (0.0, 15.37, 9.757), (12.77, 16.68, 1.569), (12.66, 14.93, 1.561), (12.11, 17.19, 1.568), (11.92, 15.37, 1.554), (12.57, 16.91, 1.229), (11.58, 16.94, 4.205), (9.519, 16.94, 6.82), (5.708, 16.94, 9.289), (1.964, 16.94, 10.2), (0.0, 16.94, 10.15), (12.44, 16.94, 1.569), (12.4, 15.15, 1.117), (11.44, 15.15, 4.149), (9.398, 15.15, 6.723), (5.668, 15.15, 9.139), (1.924, 15.15, 10.05), (0.0, 15.15, 10.0), (12.29, 15.15, 1.558), (13.05, 16.81, -0.5258), (12.89, 15.02, -0.5258), (12.25, 17.11, 0.9043), (12.62, 17.01, -0.2264), (13.35, 16.61, -0.2264), (13.06, 16.71, 0.9043), (12.63, 16.89, 1.084), (13.0, 16.81, -0.2955), (12.89, 15.13, -0.4798), (13.21, 14.87, -0.2121), (12.43, 15.21, -0.2121), (12.92, 14.97, 0.8975), (12.05, 15.31, 0.8975), (12.46, 15.13, 0.9879), (12.84, 15.04, -0.28), (12.61, 16.96, -0.226), (12.99, 16.76, -0.2951), (13.35, 16.56, -0.226), (13.06, 16.66, 0.9041), (12.62, 16.84, 1.082), (12.24, 17.06, 0.9041), (12.52, 16.08, -0.219), (12.92, 15.9, -0.2875), (13.28, 15.71, -0.219), (12.99, 15.82, 0.9008), (12.54, 15.99, 1.035), (12.15, 16.18, 0.9008), (13.29, 16.63, 0.3752), (13.16, 14.88, 0.3752), (13.19, 16.67, 0.413), (13.05, 14.93, 0.4154), (13.18, 16.62, 0.4131), (13.12, 15.77, 0.4142), (12.33, 17.12, 0.281), (12.12, 15.31, 0.281), (12.43, 17.06, 0.3389), (12.24, 15.26, 0.3427), (12.43, 17.01, 0.339), (12.33, 16.13, 0.3409)], [], [(74, 4, 2, 73), (47, 5, 1, 46), (29, 28, 9, 10), (80, 7, 0, 79), (40, 10, 14, 41), (38, 30, 8, 33), (45, 29, 10, 40), (30, 31, 11, 8), (12, 15, 19, 16), (10, 9, 13, 14), (8, 11, 15, 12), (33, 8, 12, 34), (16, 19, 23, 20), (34, 12, 16, 35), (41, 14, 18, 42), (14, 13, 17, 18), (43, 22, 26, 44), (35, 16, 20, 36), (42, 18, 22, 43), (18, 17, 21, 22), (22, 21, 25, 26), (20, 23, 27, 24), (36, 20, 24, 37), (0, 7, 31, 30), (39, 6, 29, 45), (32, 0, 30, 38), (6, 3, 28, 29), (3, 32, 38, 28), (21, 36, 37, 25), (17, 35, 36, 21), (13, 34, 35, 17), (9, 33, 34, 13), (28, 38, 33, 9), (7, 39, 45, 31), (19, 42, 43, 23), (23, 43, 44, 27), (15, 41, 42, 19), (31, 45, 40, 11), (11, 40, 41, 15), (4, 47, 46, 2), (0, 32, 52, 48), (73, 2, 50, 75), (46, 1, 49, 53), (32, 3, 51, 52), (46, 47, 54, 53), (79, 0, 48, 81), (2, 46, 53, 50), (6, 39, 59, 57), (5, 47, 60, 56), (47, 4, 55, 60), (80, 5, 56, 82), (74, 6, 57, 76), (39, 7, 58, 59), (61, 62, 53, 49), (62, 63, 50, 53), (77, 64, 51, 75), (64, 65, 52, 51), (65, 66, 48, 52), (83, 61, 49, 81), (84, 67, 61, 83), (71, 72, 66, 65), (70, 71, 65, 64), (78, 70, 64, 77), (68, 69, 63, 62), (67, 68, 62, 61), (56, 60, 68, 67), (60, 55, 69, 68), (76, 57, 70, 78), (57, 59, 71, 70), (59, 58, 72, 71), (82, 56, 67, 84), (55, 76, 78, 69), (69, 78, 77, 63), (63, 77, 75, 50), (4, 74, 76, 55), (3, 73, 75, 51), (6, 74, 73, 3), (58, 82, 84, 72), (72, 84, 83, 66), (66, 83, 81, 48), (7, 80, 82, 58), (1, 79, 81, 49), (5, 80, 79, 1)])
me_cube_011.polygons.foreach_set('use_smooth', [True] * 83)
_uv = me_cube_011.uv_layers.new(name='UVMap')
_uv.uv.foreach_set('vector', [0.5164, 0.75, 0.375, 0.75, 0.375, 0.75, 0.5164, 0.75, 0.375, 0.625, 0.375, 0.5, 0.375, 0.5, 0.375, 0.625, 0.625, 0.75, 0.625, 0.75, 0.625, 0.75, 0.625, 0.75, 0.5, 0.5, 0.625, 0.5, 0.625, 0.5, 0.5, 0.5, 0.625, 0.625, 0.625, 0.75, 0.625, 0.75, 0.625, 0.625, 0.625, 0.625, 0.625, 0.5, 0.625, 0.5, 0.625, 0.625, 0.625, 0.625, 0.625, 0.75, 0.625, 0.75, 0.625, 0.625, 0.625, 0.5, 0.625, 0.5, 0.625, 0.5, 0.625, 0.5, 0.625, 0.5, 0.625, 0.5, 0.625, 0.5, 0.625, 0.5, 0.625, 0.75, 0.625, 0.75, 0.625, 0.75, 0.625, 0.75, 0.625, 0.5, 0.625, 0.5, 0.625, 0.5, 0.625, 0.5, 0.625, 0.625, 0.625, 0.5, 0.625, 0.5, 0.625, 0.625, 0.625, 0.5, 0.625, 0.5, 0.625, 0.5, 0.625, 0.5, 0.625, 0.625, 0.625, 0.5, 0.625, 0.5, 0.625, 0.625, 0.625, 0.625, 0.625, 0.75, 0.625, 0.75, 0.625, 0.625, 0.625, 0.75, 0.625, 0.75, 0.625, 0.75, 0.625, 0.75, 0.625, 0.625, 0.625, 0.75, 0.625, 0.75, 0.625, 0.625, 0.625, 0.625, 0.625, 0.5, 0.625, 0.5, 0.625, 0.625, 0.625, 0.625, 0.625, 0.75, 0.625, 0.75, 0.625, 0.625, 0.625, 0.75, 0.625, 0.75, 0.625, 0.75, 0.625, 0.75, 0.625, 0.75, 0.625, 0.75, 0.625, 0.75, 0.625, 0.75, 0.625, 0.5, 0.625, 0.5, 0.625, 0.5, 0.625, 0.5, 0.625, 0.625, 0.625, 0.5, 0.625, 0.5, 0.625, 0.625, 0.625, 0.5, 0.625, 0.5, 0.625, 0.5, 0.625, 0.5, 0.625, 0.625, 0.625, 0.75, 0.625, 0.75, 0.625, 0.625, 0.625, 0.625, 0.625, 0.5, 0.625, 0.5, 0.625, 0.625, 0.625, 0.75, 0.625, 0.75, 0.625, 0.75, 0.625, 0.75, 0.625, 0.75, 0.625, 0.625, 0.625, 0.625, 0.625, 0.75, 0.625, 0.75, 0.625, 0.625, 0.625, 0.625, 0.625, 0.75, 0.625, 0.75, 0.625, 0.625, 0.625, 0.625, 0.625, 0.75, 0.625, 0.75, 0.625, 0.625, 0.625, 0.625, 0.625, 0.75, 0.625, 0.75, 0.625, 0.625, 0.625, 0.625, 0.625, 0.75, 0.625, 0.75, 0.625, 0.625, 0.625, 0.625, 0.625, 0.75, 0.625, 0.5, 0.625, 0.625, 0.625, 0.625, 0.625, 0.5, 0.625, 0.5, 0.625, 0.625, 0.625, 0.625, 0.625, 0.5, 0.625, 0.5, 0.625, 0.625, 0.625, 0.625, 0.625, 0.5, 0.625, 0.5, 0.625, 0.625, 0.625, 0.625, 0.625, 0.5, 0.625, 0.5, 0.625, 0.625, 0.625, 0.625, 0.625, 0.5, 0.625, 0.5, 0.625, 0.625, 0.625, 0.625, 0.625, 0.5, 0.375, 0.75, 0.375, 0.625, 0.375, 0.625, 0.375, 0.75, 0.625, 0.5, 0.625, 0.625, 0.625, 0.625, 0.625, 0.5, 0.5164, 0.75, 0.375, 0.75, 0.375, 0.75, 0.5164, 0.75, 0.375, 0.625, 0.375, 0.5, 0.375, 0.5, 0.375, 0.625, 0.625, 0.625, 0.625, 0.75, 0.625, 0.75, 0.625, 0.625, 0.375, 0.625, 0.375, 0.625, 0.375, 0.625, 0.375, 0.625, 0.5, 0.5, 0.625, 0.5, 0.625, 0.5, 0.5, 0.5, 0.375, 0.75, 0.375, 0.625, 0.375, 0.625, 0.375, 0.75, 0.625, 0.75, 0.625, 0.625, 0.625, 0.625, 0.625, 0.75, 0.375, 0.5, 0.375, 0.625, 0.375, 0.625, 0.375, 0.5, 0.375, 0.625, 0.375, 0.75, 0.375, 0.75, 0.375, 0.625, 0.5, 0.5, 0.375, 0.5, 0.375, 0.5, 0.5, 0.5, 0.5164, 0.75, 0.625, 0.75, 0.625, 0.75, 0.5164, 0.75, 0.625, 0.625, 0.625, 0.5, 0.625, 0.5, 0.625, 0.625, 0.375, 0.5, 0.375, 0.625, 0.375, 0.625, 0.375, 0.5, 0.375, 0.625, 0.375, 0.75, 0.375, 0.75, 0.375, 0.625, 0.5164, 0.75, 0.625, 0.75, 0.625, 0.75, 0.5164, 0.75, 0.625, 0.75, 0.625, 0.625, 0.625, 0.625, 0.625, 0.75, 0.625, 0.625, 0.625, 0.5, 0.625, 0.5, 0.625, 0.625, 0.5, 0.5, 0.375, 0.5, 0.375, 0.5, 0.5, 0.5, 0.5, 0.5, 0.375, 0.5, 0.375, 0.5, 0.5, 0.5, 0.625, 0.625, 0.625, 0.5, 0.625, 0.5, 0.625, 0.625, 0.625, 0.75, 0.625, 0.625, 0.625, 0.625, 0.625, 0.75, 0.5164, 0.75, 0.625, 0.75, 0.625, 0.75, 0.5164, 0.75, 0.375, 0.625, 0.375, 0.75, 0.375, 0.75, 0.375, 0.625, 0.375, 0.5, 0.375, 0.625, 0.375, 0.625, 0.375, 0.5, 0.375, 0.5, 0.375, 0.625, 0.375, 0.625, 0.375, 0.5, 0.375, 0.625, 0.375, 0.75, 0.375, 0.75, 0.375, 0.625, 0.5164, 0.75, 0.625, 0.75, 0.625, 0.75, 0.5164, 0.75, 0.625, 0.75, 0.625, 0.625, 0.625, 0.625, 0.625, 0.75, 0.625, 0.625, 0.625, 0.5, 0.625, 0.5, 0.625, 0.625, 0.5, 0.5, 0.375, 0.5, 0.375, 0.5, 0.5, 0.5, 0.375, 0.75, 0.5164, 0.75, 0.5164, 0.75, 0.375, 0.75, 0.375, 0.75, 0.5164, 0.75, 0.5164, 0.75, 0.375, 0.75, 0.375, 0.75, 0.5164, 0.75, 0.5164, 0.75, 0.375, 0.75, 0.375, 0.75, 0.5164, 0.75, 0.5164, 0.75, 0.375, 0.75, 0.625, 0.75, 0.5164, 0.75, 0.5164, 0.75, 0.625, 0.75, 0.625, 0.75, 0.5164, 0.75, 0.5164, 0.75, 0.625, 0.75, 0.625, 0.5, 0.5, 0.5, 0.5, 0.5, 0.625, 0.5, 0.625, 0.5, 0.5, 0.5, 0.5, 0.5, 0.625, 0.5, 0.625, 0.5, 0.5, 0.5, 0.5, 0.5, 0.625, 0.5, 0.625, 0.5, 0.5, 0.5, 0.5, 0.5, 0.625, 0.5, 0.375, 0.5, 0.5, 0.5, 0.5, 0.5, 0.375, 0.5, 0.375, 0.5, 0.5, 0.5, 0.5, 0.5, 0.375, 0.5])
me_cube_011.materials.append(mat_material_001)
me_cube_011.use_remesh_fix_poles = True
me_cube_011.use_remesh_preserve_attributes = False
me_cube_011.use_mirror_vertex_groups = False
me_cube_011.update()
me_plane_001 = bpy.data.meshes.new('Plane.001')
me_plane_001.from_pydata([(0.08176, -0.108, -0.03189), (0.0824, 0.108, -0.03092), (0.06002, -0.108, 0.005191), (0.03462, -0.108, 0.02357), (0.06002, 0.108, 0.005191), (0.03462, 0.108, 0.02357), (0.0, 0.108, 0.03042), (0.0, -0.108, 0.03042), (0.08176, 7.82e-11, -0.03189), (0.03462, -9.817e-11, 0.02357), (0.06002, -7.363e-11, 0.005191), (0.0, 0.0, 0.03042), (0.08176, -0.0996, -0.03189), (0.03462, -0.0996, 0.02357), (0.06002, -0.0996, 0.005191), (0.0, -0.0996, 0.03042), (0.0824, 0.09397, -0.03092), (0.03462, 0.09397, 0.02357), (0.06002, 0.09397, 0.005191), (0.0, 0.09397, 0.03042), (0.0824, 0.1053, -0.03092), (0.03462, 0.1053, 0.02357), (0.06002, 0.1053, 0.005191), (0.0, 0.1053, 0.03042), (0.07165, -0.108, -0.01251), (0.07165, 0.108, -0.01251), (0.07165, 3.91e-11, -0.01251), (0.07165, -0.0996, -0.01251), (0.07165, 0.09397, -0.01251), (0.07165, 0.1053, -0.01251)], [], [(15, 13, 3, 7), (13, 14, 2, 3), (29, 25, 1, 20), (27, 26, 8, 12), (17, 18, 10, 9), (19, 17, 9, 11), (24, 27, 12, 0), (9, 10, 14, 13), (11, 9, 13, 15), (23, 21, 17, 19), (21, 22, 18, 17), (26, 28, 16, 8), (5, 4, 22, 21), (6, 5, 21, 23), (28, 29, 20, 16), (18, 22, 29, 28), (10, 18, 28, 26), (2, 14, 27, 24), (14, 10, 26, 27), (22, 4, 25, 29)])
me_plane_001.polygons.foreach_set('use_smooth', [True] * 20)
_uv = me_plane_001.uv_layers.new(name='UVMap')
_uv.uv.foreach_set('vector', [0.5, 0.03889, 0.6844, 0.03889, 0.6844, 0.0, 0.5, 0.0, 0.6844, 0.03889, 0.8147, 0.03889, 0.8147, 0.0, 0.6844, 0.0, 0.9073, 0.9876, 0.9073, 1.0, 1.0, 1.0, 1.0, 0.9876, 0.9073, 0.03889, 0.9073, 0.5, 1.0, 0.5, 1.0, 0.03889, 0.6844, 0.935, 0.8147, 0.935, 0.8147, 0.5, 0.6844, 0.5, 0.5, 0.935, 0.6844, 0.935, 0.6844, 0.5, 0.5, 0.5, 0.9073, 0.0, 0.9073, 0.03889, 1.0, 0.03889, 1.0, 0.0, 0.6844, 0.5, 0.8147, 0.5, 0.8147, 0.03889, 0.6844, 0.03889, 0.5, 0.5, 0.6844, 0.5, 0.6844, 0.03889, 0.5, 0.03889, 0.5, 0.9876, 0.6844, 0.9876, 0.6844, 0.935, 0.5, 0.935, 0.6844, 0.9876, 0.8147, 0.9876, 0.8147, 0.935, 0.6844, 0.935, 0.9073, 0.5, 0.9073, 0.935, 1.0, 0.935, 1.0, 0.5, 0.6844, 1.0, 0.8147, 1.0, 0.8147, 0.9876, 0.6844, 0.9876, 0.5, 1.0, 0.6844, 1.0, 0.6844, 0.9876, 0.5, 0.9876, 0.9073, 0.935, 0.9073, 0.9876, 1.0, 0.9876, 1.0, 0.935, 0.8147, 0.935, 0.8147, 0.9876, 0.9073, 0.9876, 0.9073, 0.935, 0.8147, 0.5, 0.8147, 0.935, 0.9073, 0.935, 0.9073, 0.5, 0.8147, 0.0, 0.8147, 0.03889, 0.9073, 0.03889, 0.9073, 0.0, 0.8147, 0.03889, 0.8147, 0.5, 0.9073, 0.5, 0.9073, 0.03889, 0.8147, 0.9876, 0.8147, 1.0, 0.9073, 1.0, 0.9073, 0.9876])
me_plane_001.materials.append(mat_material_006)
me_plane_001.use_remesh_fix_poles = True
me_plane_001.use_remesh_preserve_attributes = False
me_plane_001.use_mirror_vertex_groups = False
me_plane_001.update()
me_cube_002 = bpy.data.meshes.new('Cube.002')
me_cube_002.from_pydata([(14.87, 1.546, 0.04123), (14.89, 1.562, 1.023), (12.36, -1.311, 0.331), (12.39, -1.299, 1.313), (8.333, -3.988, 0.2223), (8.358, -3.984, 1.204), (2.796, -5.248, 0.3651), (2.821, -5.251, 1.347), (0.0, -5.391, 0.3651), (0.0, -5.393, 1.347), (15.23, 1.301, 1.023), (12.68, -1.613, 1.313), (8.578, -4.35, 1.204), (2.975, -5.641, 1.347), (0.0, -5.782, 1.347), (0.0, -5.731, 0.3651), (2.932, -5.591, 0.3651), (8.526, -4.309, 0.2223), (12.63, -1.586, 0.331), (15.17, 1.315, 0.04123), (16.69, 4.11, -0.02976), (16.71, 4.127, 0.9518), (17.05, 3.866, 0.9518), (16.99, 3.879, -0.02976), (2.523, 0.2668, -0.348), (2.098, 0.3976, 1.0), (2.362, 0.8642, -0.348), (1.937, 0.995, 1.0), (0.0, 0.8692, -0.348), (0.0, 1.0, 1.0), (0.0, 0.01593, -0.348), (0.0, 0.1467, 1.0), (4.915, 1.687, 1.0), (5.339, 1.556, -0.348), (5.341, 0.8775, -0.348), (4.917, 1.008, 1.0), (10.8, 9.791, 1.0), (11.23, 9.66, -0.348), (11.72, 9.127, -0.348), (11.3, 9.258, 1.0), (12.23, 17.19, 1.0), (12.65, 17.06, -0.348), (13.34, 16.55, -0.348), (12.91, 16.68, 1.0), (13.1, 13.05, -0.348), (12.68, 13.18, 1.0), (12.27, 13.43, -0.348), (11.84, 13.56, 1.0), (11.55, 21.17, 1.0), (11.98, 21.04, -0.348), (12.83, 21.09, -0.348), (12.41, 21.22, 1.0), (9.389, 25.21, 1.0), (9.813, 25.08, -0.348), (10.5, 25.82, -0.348), (10.08, 25.95, 1.0), (7.467, 27.77, 1.0), (7.892, 27.64, -0.348), (8.8, 28.34, -0.348), (8.376, 28.47, 1.0), (7.532, 3.663, 1.0), (8.827, 5.74, 1.0), (9.252, 5.609, -0.348), (7.956, 3.532, -0.348), (9.683, 5.518, -0.348), (8.009, 3.108, -0.348), (7.585, 3.239, 1.0), (9.259, 5.649, 1.0), (8.644, 28.08, 1.0), (7.77, 27.36, 1.0), (8.195, 27.23, -0.348), (9.068, 27.95, -0.348), (0.3165, 0.9988, 1.0), (0.4222, 0.868, -0.348), (0.3566, 0.2092, 1.0), (0.4544, -5.286, 0.3651), (0.46, -5.289, 1.347), (0.4943, -5.678, 1.347), (0.4846, -5.627, 0.3651), (0.4553, -5.129, 1.331), (0.4548, -5.132, 0.3327), (0.0, -5.142, 1.331), (0.0, -5.146, 0.3327), (0.0, -0.1274, 1.017), (0.0, -0.2517, -0.3128), (0.3617, -0.06749, 1.017), (0.462, -0.1917, -0.3128), (0.6618, 0.998, 1.0), (0.9013, 0.1186, -0.348), (0.8354, 0.8672, -0.348), (0.7277, 0.2494, 1.0), (10.06, 7.26, -0.348), (9.633, 7.391, 1.0), (10.09, 7.12, 1.0), (10.51, 6.989, -0.348), (9.839, 7.812, 1.0), (10.3, 7.495, 1.0), (10.26, 7.682, -0.348), (10.73, 7.364, -0.348), (15.63, 5.317, -0.1084), (15.75, 5.806, -0.1183), (15.68, 5.845, 0.936), (15.56, 5.356, 0.9459), (11.26, 6.744, -0.3129), (11.46, 7.136, -0.3143), (11.09, 7.253, 0.9906), (10.89, 6.861, 0.992), (13.22, 14.8, -0.348), (12.46, 15.24, -0.348), (12.8, 14.93, 1.0), (12.04, 15.37, 1.0), (17.45, 4.958, 0.9372), (17.0, 4.809, 0.9418), (16.99, 4.777, -0.05315), (17.42, 4.918, -0.05698), (2.954, -5.616, 0.8558), (8.552, -4.33, 0.7131), (12.65, -1.599, 0.8218), (15.2, 1.308, 0.532), (15.59, 2.555, 0.01329), (15.98, 3.101, -0.001821), (16.25, 2.767, 0.7427), (16.0, 2.407, 0.7526), (16.0, 3.118, 0.9797), (15.61, 2.572, 0.9949), (15.97, 2.414, 0.2504), (16.22, 2.774, 0.2405), (0.0, -5.757, 0.8558), (17.02, 3.873, 0.461), (2.149, 0.9296, 0.326), (0.0, 0.9346, 0.326), (5.127, 1.622, 0.326), (11.02, 9.726, 0.326), (11.51, 9.192, 0.326), (12.44, 17.12, 0.326), (13.13, 16.62, 0.326), (12.05, 13.5, 0.326), (12.89, 13.12, 0.326), (11.77, 21.1, 0.326), (12.62, 21.15, 0.326), (9.601, 25.14, 0.326), (10.29, 25.89, 0.326), (7.679, 27.7, 0.326), (8.588, 28.41, 0.326), (9.04, 5.675, 0.326), (7.744, 3.597, 0.326), (8.856, 28.01, 0.326), (7.983, 27.3, 0.326), (0.3694, 0.9334, 0.326), (0.4895, -5.653, 0.8558), (0.7486, 0.9326, 0.326), (9.845, 7.326, 0.326), (10.05, 7.747, 0.326), (10.51, 7.43, 0.326), (15.71, 5.826, 0.4089), (11.28, 7.194, 0.3381), (12.25, 15.31, 0.326), (13.01, 14.87, 0.326), (17.43, 4.938, 0.4401), (16.28, 2.833, 0.4899), (15.94, 2.348, 0.5032), (16.09, 2.595, 0.1692), (16.13, 2.586, 0.8239), (15.8, 2.845, 0.9873), (15.78, 2.828, 0.005735), (16.21, 2.141, 0.1416), (16.08, 2.597, 0.005735), (16.28, 2.87, -0.001821), (16.31, 2.863, 0.489), (16.33, 2.857, 0.9797), (16.14, 2.583, 0.9873), (15.95, 2.31, 0.9949), (15.92, 2.317, 0.5041), (15.89, 2.324, 0.01329), (16.7, 2.171, 0.4559), (16.53, 1.929, 0.4626), (16.87, 2.413, 0.4492), (16.72, 2.167, 0.7833), (16.68, 2.176, 0.1285), (16.81, 2.355, 0.1998), (16.84, 2.348, 0.7021), (16.59, 1.988, 0.712), (16.56, 1.995, 0.2098), (16.38, 2.387, 0.0312), (16.64, 2.71, 0.4672), (16.6, 2.62, 0.8108), (16.56, 2.63, 0.1281), (16.25, 2.131, 0.8243), (16.43, 2.374, 0.9212), (16.17, 2.052, 0.4853), (1.718, -5.654, 1.159), (1.64, -5.27, 1.347), (1.625, -5.267, 0.3651), (1.966, -6.006, 1.107), (1.725, -5.615, 0.5529), (1.903, -5.263, 0.3651), (1.347, -5.272, 0.3651), (1.528, -5.625, 0.6389), (1.92, -5.617, 0.6444), (1.362, -5.274, 1.347), (1.918, -5.265, 1.347), (1.523, -5.652, 1.067), (1.915, -5.644, 1.073), (1.999, -5.63, 0.8558), (1.444, -5.639, 0.8558), (1.457, -5.664, 1.347), (1.735, -5.66, 1.347), (1.43, -5.613, 0.3651), (1.708, -5.609, 0.3651), (1.986, -5.605, 0.3651), (1.999, -5.629, 0.8598), (1.444, -5.64, 0.8519), (2.013, -5.656, 1.347), (2.009, -6.156, 0.8266), (1.732, -6.161, 0.8226), (1.735, -6.142, 0.5197), (1.728, -6.18, 1.126), (1.454, -6.166, 0.8187), (1.533, -6.178, 1.034), (1.538, -6.151, 0.6057), (1.93, -6.144, 0.6112), (1.926, -6.171, 1.04), (1.385, -6.0, 0.8344), (1.723, -6.017, 1.213), (1.482, -6.015, 1.1), (2.069, -5.987, 0.8441), (1.971, -5.972, 0.5785), (1.731, -5.97, 0.4657), (1.488, -5.982, 0.5717), (0.451, 0.1003, -0.3225), (0.0, 0.05726, -0.3225), (1.923, -5.7, 1.078), (1.719, -5.71, 1.167), (1.928, -5.672, 0.6343), (1.522, -5.679, 0.6285), (1.435, -5.695, 0.8492), (1.517, -5.708, 1.072), (2.01, -5.684, 0.8574), (1.726, -5.67, 0.5395), (15.99, 2.393, 0.2419), (16.31, 2.823, 0.4881), (16.25, 2.763, 0.2317), (16.15, 2.569, 0.8315), (16.12, 2.579, 0.1584), (16.28, 2.755, 0.748), (16.02, 2.385, 0.7582), (15.96, 2.325, 0.5018)], [(28, 30), (84, 30)], [(20, 23, 167, 120), (1, 0, 2, 3), (0, 19, 18, 2), (21, 20, 120, 123), (3, 2, 4, 5), (4, 17, 16, 6), (5, 4, 6, 7), (2, 18, 17, 4), (10, 1, 3, 11), (75, 78, 15, 8), (77, 76, 9, 14), (12, 5, 7, 13), (11, 3, 5, 12), (188, 187, 181, 177), (117, 118, 10, 11), (116, 117, 11, 12), (115, 116, 12, 13), (226, 225, 213, 220), (171, 124, 1, 10), (150, 87, 27, 129), (27, 25, 35, 32), (89, 26, 24, 88), (72, 29, 31, 74), (127, 149, 77, 14), (129, 27, 32, 131), (25, 24, 34, 35), (24, 26, 33, 34), (32, 35, 66, 60), (153, 98, 38, 133), (98, 97, 37, 38), (95, 96, 39, 36), (131, 32, 60, 145), (35, 34, 65, 66), (34, 33, 63, 65), (42, 41, 49, 50), (132, 36, 47, 136), (36, 39, 45, 47), (38, 37, 46, 44), (133, 38, 44, 137), (139, 50, 54, 141), (40, 43, 51, 48), (134, 40, 48, 138), (135, 42, 50, 139), (69, 68, 59, 56), (50, 49, 53, 54), (48, 51, 55, 52), (138, 48, 52, 140), (147, 69, 56, 142), (146, 71, 58, 143), (71, 70, 57, 58), (142, 56, 59, 143), (144, 62, 63, 145), (65, 63, 62, 64), (60, 66, 67, 61), (66, 65, 64, 67), (152, 95, 36, 132), (54, 53, 70, 71), (141, 54, 71, 146), (140, 52, 69, 147), (52, 55, 68, 69), (87, 72, 74, 90), (130, 29, 72, 148), (13, 7, 200, 212), (209, 16, 115, 203), (7, 6, 195, 200), (79, 76, 75, 80), (83, 85, 74, 31), (75, 8, 82, 80), (9, 76, 79, 81), (85, 79, 80, 86), (80, 82, 84, 86), (81, 79, 85, 83), (27, 87, 90, 25), (24, 25, 90, 88), (148, 72, 87, 150), (144, 61, 92, 151), (61, 67, 93, 92), (64, 62, 91, 94), (67, 64, 94, 93), (151, 92, 95, 152), (92, 93, 96, 95), (106, 103, 99, 102), (94, 91, 97, 98), (105, 106, 102, 101), (155, 105, 101, 154), (153, 96, 105, 155), (103, 104, 100, 99), (94, 98, 104, 103), (93, 94, 103, 106), (96, 93, 106, 105), (136, 47, 110, 156), (47, 45, 109, 110), (44, 46, 108, 107), (137, 44, 107, 157), (110, 109, 43, 40), (157, 107, 42, 135), (107, 108, 41, 42), (156, 110, 40, 134), (101, 102, 112, 111), (102, 99, 113, 112), (99, 100, 114, 113), (154, 101, 111, 158), (111, 112, 21, 22), (112, 113, 20, 21), (113, 114, 23, 20), (158, 111, 22, 128), (22, 21, 123, 169), (168, 128, 22, 169), (118, 172, 171, 10), (124, 119, 0, 1), (186, 184, 176, 179), (163, 170, 169, 123), (166, 164, 120, 167), (164, 163, 123, 120), (119, 173, 19, 0), (19, 173, 172, 118), (167, 23, 128, 168), (114, 158, 128, 23), (100, 154, 158, 114), (108, 156, 134, 41), (109, 157, 135, 43), (45, 137, 157, 109), (46, 136, 156, 108), (98, 153, 155, 104), (104, 155, 154, 100), (91, 151, 152, 97), (62, 144, 151, 91), (73, 148, 150, 89), (28, 130, 148, 73), (53, 140, 147, 70), (55, 141, 146, 68), (97, 152, 132, 37), (61, 144, 145, 60), (57, 142, 143, 58), (68, 146, 143, 59), (70, 147, 142, 57), (49, 138, 140, 53), (43, 135, 139, 51), (41, 134, 138, 49), (51, 139, 141, 55), (39, 133, 137, 45), (37, 132, 136, 46), (33, 131, 145, 63), (96, 153, 133, 39), (26, 129, 131, 33), (15, 78, 149, 127), (89, 150, 129, 26), (78, 207, 204, 149), (16, 17, 116, 115), (17, 18, 117, 116), (18, 19, 118, 117), (119, 124, 163, 164), (173, 119, 164, 166), (124, 171, 170, 163), (165, 183, 178, 182), (184, 185, 180, 176), (126, 161, 166, 167), (121, 159, 168, 169), (122, 162, 170, 171), (125, 160, 172, 173), (159, 126, 167, 168), (160, 122, 171, 172), (161, 125, 173, 166), (162, 121, 169, 170), (178, 174, 175, 182), (174, 177, 181, 175), (176, 180, 177, 174), (179, 176, 174, 178), (183, 186, 179, 178), (185, 188, 177, 180), (187, 189, 175, 181), (189, 165, 182, 175), (246, 239, 165, 189), (245, 246, 189, 187), (244, 242, 188, 185), (243, 241, 186, 183), (240, 244, 185, 184), (239, 243, 183, 165), (241, 240, 184, 186), (242, 245, 187, 188), (205, 199, 76, 77), (196, 207, 78, 75), (199, 196, 75, 76), (149, 204, 205, 77), (203, 115, 13, 212), (193, 223, 216, 221), (192, 191, 200, 195), (208, 192, 195, 209), (191, 206, 212, 200), (224, 222, 217, 218), (6, 16, 209, 195), (199, 205, 206, 191), (207, 196, 192, 208), (196, 199, 191, 192), (223, 224, 218, 216), (201, 190, 206, 205), (194, 197, 207, 208), (198, 194, 208, 209), (210, 198, 209, 203), (197, 211, 204, 207), (190, 202, 212, 206), (202, 210, 203, 212), (211, 201, 205, 204), (213, 221, 216, 214), (215, 214, 217, 219), (214, 216, 218, 217), (220, 213, 214, 215), (228, 227, 215, 219), (225, 193, 221, 213), (222, 228, 219, 217), (227, 226, 220, 215), (238, 233, 226, 227), (235, 234, 228, 222), (237, 231, 193, 225), (234, 238, 227, 228), (232, 236, 224, 223), (236, 235, 222, 224), (231, 232, 223, 193), (233, 237, 225, 226), (229, 86, 84, 230), (73, 229, 230, 28), (73, 89, 88, 229), (74, 229, 88, 90), (85, 86, 229, 74), (198, 210, 237, 233), (202, 190, 232, 231), (201, 211, 235, 236), (190, 201, 236, 232), (197, 194, 238, 234), (210, 202, 231, 237), (211, 197, 234, 235), (194, 198, 233, 238), (162, 122, 245, 242), (126, 159, 240, 241), (125, 161, 243, 239), (159, 121, 244, 240), (161, 126, 241, 243), (121, 162, 242, 244), (122, 160, 246, 245), (160, 125, 239, 246)])
me_cube_002.polygons.foreach_set('use_smooth', [True] * 240)
_uv = me_cube_002.uv_layers.new(name='UVMap')
_uv.uv.foreach_set('vector', [0.625, 0.5, 0.625, 0.5732, 0.625, 0.5732, 0.625, 0.5, 0.625, 0.5, 0.625, 0.5, 0.625, 0.5, 0.625, 0.5, 0.625, 0.5, 0.625, 0.573, 0.625, 0.5729, 0.625, 0.5, 0.625, 0.5, 0.625, 0.5, 0.625, 0.5, 0.625, 0.5, 0.625, 0.5, 0.625, 0.5, 0.625, 0.5, 0.625, 0.5, 0.625, 0.5, 0.625, 0.5725, 0.625, 0.5732, 0.625, 0.5, 0.625, 0.5, 0.625, 0.5, 0.625, 0.5, 0.625, 0.5, 0.625, 0.5, 0.625, 0.5729, 0.625, 0.5725, 0.625, 0.5, 0.625, 0.5829, 0.625, 0.5, 0.625, 0.5, 0.625, 0.583, 0.625, 0.5, 0.625, 0.5728, 0.625, 0.5727, 0.625, 0.5, 0.625, 0.5832, 0.625, 0.5, 0.625, 0.5, 0.625, 0.5831, 0.625, 0.5829, 0.625, 0.5, 0.625, 0.5, 0.625, 0.5835, 0.625, 0.583, 0.625, 0.5, 0.625, 0.5, 0.625, 0.5829, 0.625, 0.5813, 0.625, 0.5813, 0.625, 0.5813, 0.625, 0.5813, 0.625, 0.5779, 0.625, 0.5779, 0.625, 0.5829, 0.625, 0.583, 0.625, 0.5777, 0.625, 0.5779, 0.625, 0.583, 0.625, 0.5829, 0.625, 0.5784, 0.625, 0.5777, 0.625, 0.5829, 0.625, 0.5835, 0.625, 0.574, 0.625, 0.5782, 0.625, 0.5782, 0.625, 0.574, 0.625, 0.5828, 0.625, 0.5, 0.625, 0.5, 0.625, 0.5829, 0.5, 0.4261, 0.625, 0.4261, 0.625, 0.5, 0.5, 0.5, 0.625, 0.5, 0.625, 0.75, 0.625, 0.75, 0.625, 0.5, 0.3011, 0.5, 0.375, 0.5, 0.375, 0.75, 0.3011, 0.75, 0.7189, 0.5, 0.75, 0.5, 0.75, 0.75, 0.7189, 0.75, 0.625, 0.5779, 0.625, 0.578, 0.625, 0.5832, 0.625, 0.5831, 0.5, 0.5, 0.625, 0.5, 0.625, 0.5, 0.5, 0.5, 0.625, 0.75, 0.375, 0.75, 0.375, 0.75, 0.625, 0.75, 0.375, 0.75, 0.375, 0.5, 0.375, 0.5, 0.375, 0.75, 0.625, 0.5, 0.625, 0.75, 0.625, 0.75, 0.625, 0.5, 0.5, 0.75, 0.375, 0.75, 0.375, 0.75, 0.5, 0.75, 0.375, 0.75, 0.375, 0.5, 0.375, 0.5, 0.375, 0.75, 0.625, 0.5, 0.625, 0.75, 0.625, 0.75, 0.625, 0.5, 0.5, 0.5, 0.625, 0.5, 0.625, 0.5, 0.5, 0.5, 0.625, 0.75, 0.375, 0.75, 0.375, 0.75, 0.625, 0.75, 0.375, 0.75, 0.375, 0.5, 0.375, 0.5, 0.375, 0.75, 0.375, 0.75, 0.375, 0.5, 0.375, 0.5, 0.375, 0.75, 0.5, 0.5, 0.625, 0.5, 0.625, 0.5, 0.5, 0.5, 0.625, 0.5, 0.625, 0.75, 0.625, 0.75, 0.625, 0.5, 0.375, 0.75, 0.375, 0.5, 0.375, 0.5, 0.375, 0.75, 0.5, 0.75, 0.375, 0.75, 0.375, 0.75, 0.5, 0.75, 0.5, 0.75, 0.375, 0.75, 0.375, 0.75, 0.5, 0.75, 0.625, 0.5, 0.625, 0.75, 0.625, 0.75, 0.625, 0.5, 0.5, 0.5, 0.625, 0.5, 0.625, 0.5, 0.5, 0.5, 0.5, 0.75, 0.375, 0.75, 0.375, 0.75, 0.5, 0.75, 0.625, 0.5, 0.625, 0.75, 0.625, 0.75, 0.625, 0.5, 0.375, 0.75, 0.375, 0.5, 0.375, 0.5, 0.375, 0.75, 0.625, 0.5, 0.625, 0.75, 0.625, 0.75, 0.625, 0.5, 0.5, 0.5, 0.625, 0.5, 0.625, 0.5, 0.5, 0.5, 0.5, 0.5, 0.625, 0.5, 0.625, 0.5, 0.5, 0.5, 0.5, 0.75, 0.375, 0.75, 0.375, 0.75, 0.5, 0.75, 0.375, 0.75, 0.375, 0.5, 0.375, 0.5, 0.375, 0.75, 0.5, 0.5, 0.625, 0.5, 0.625, 0.75, 0.5, 0.75, 0.5, 0.5, 0.375, 0.5, 0.375, 0.5, 0.5, 0.5, 0.375, 0.75, 0.375, 0.5, 0.375, 0.5, 0.375, 0.75, 0.625, 0.5, 0.625, 0.75, 0.625, 0.75, 0.625, 0.5, 0.625, 0.75, 0.375, 0.75, 0.375, 0.75, 0.625, 0.75, 0.5, 0.5, 0.625, 0.5, 0.625, 0.5, 0.5, 0.5, 0.375, 0.75, 0.375, 0.5, 0.375, 0.5, 0.375, 0.75, 0.5, 0.75, 0.375, 0.75, 0.375, 0.75, 0.5, 0.75, 0.5, 0.5, 0.625, 0.5, 0.625, 0.5, 0.5, 0.5, 0.625, 0.5, 0.625, 0.75, 0.625, 0.75, 0.625, 0.5, 0.6989, 0.5, 0.7189, 0.5, 0.7189, 0.75, 0.6989, 0.75, 0.5, 0.375, 0.625, 0.375, 0.625, 0.4061, 0.5, 0.4061, 0.625, 0.5835, 0.625, 0.5, 0.625, 0.5, 0.625, 0.5834, 0.625, 0.5731, 0.625, 0.5732, 0.625, 0.5784, 0.625, 0.5782, 0.625, 0.5, 0.625, 0.5, 0.625, 0.5, 0.625, 0.5, 0.625, 0.5156, 0.625, 0.5, 0.625, 0.5, 0.6137, 0.5156, 0.7438, 0.7376, 0.7142, 0.7376, 0.7189, 0.75, 0.75, 0.75, 0.625, 0.5, 0.625, 0.5, 0.608, 0.5113, 0.6137, 0.5156, 0.625, 0.5, 0.625, 0.5, 0.6293, 0.5113, 0.6307, 0.5113, 0.625, 0.8268, 0.625, 0.5156, 0.6137, 0.5156, 0.3874, 0.8268, 0.6137, 0.5156, 0.608, 0.5113, 0.2686, 0.7376, 0.3874, 0.8268, 0.6307, 0.5113, 0.6293, 0.5113, 0.7142, 0.7376, 0.7438, 0.7376, 0.625, 0.5, 0.6989, 0.5, 0.6989, 0.75, 0.625, 0.75, 0.375, 0.75, 0.625, 0.75, 0.625, 0.8239, 0.375, 0.8239, 0.5, 0.4061, 0.625, 0.4061, 0.625, 0.4261, 0.5, 0.4261, 0.5, 0.5, 0.625, 0.5, 0.625, 0.5, 0.5, 0.5, 0.625, 0.5, 0.625, 0.75, 0.625, 0.75, 0.625, 0.5, 0.375, 0.75, 0.375, 0.5, 0.375, 0.5, 0.375, 0.75, 0.625, 0.75, 0.375, 0.75, 0.375, 0.75, 0.625, 0.75, 0.5, 0.5, 0.625, 0.5, 0.625, 0.5, 0.5, 0.5, 0.625, 0.5, 0.625, 0.75, 0.625, 0.75, 0.625, 0.5, 0.625, 0.7206, 0.4044, 0.7206, 0.5754, 0.5496, 0.625, 0.5496, 0.375, 0.75, 0.375, 0.5, 0.375, 0.5, 0.375, 0.75, 0.625, 0.7206, 0.625, 0.7206, 0.625, 0.5496, 0.625, 0.5496, 0.5147, 0.7206, 0.625, 0.7206, 0.625, 0.5496, 0.6002, 0.5496, 0.5, 0.75, 0.625, 0.75, 0.625, 0.7206, 0.5147, 0.7206, 0.4044, 0.7206, 0.4044, 0.7206, 0.5754, 0.5496, 0.5754, 0.5496, 0.375, 0.75, 0.375, 0.75, 0.4044, 0.7206, 0.4044, 0.7206, 0.625, 0.75, 0.375, 0.75, 0.4044, 0.7206, 0.625, 0.7206, 0.625, 0.75, 0.625, 0.75, 0.625, 0.7206, 0.625, 0.7206, 0.5, 0.5, 0.625, 0.5, 0.625, 0.5, 0.5, 0.5, 0.625, 0.5, 0.625, 0.75, 0.625, 0.75, 0.625, 0.5, 0.375, 0.75, 0.375, 0.5, 0.375, 0.5, 0.375, 0.75, 0.5, 0.75, 0.375, 0.75, 0.375, 0.75, 0.5, 0.75, 0.625, 0.5, 0.625, 0.75, 0.625, 0.75, 0.625, 0.5, 0.5, 0.75, 0.375, 0.75, 0.375, 0.75, 0.5, 0.75, 0.375, 0.75, 0.375, 0.5, 0.375, 0.5, 0.375, 0.75, 0.5, 0.5, 0.625, 0.5, 0.625, 0.5, 0.5, 0.5, 0.625, 0.5496, 0.625, 0.5496, 0.625, 0.5094, 0.625, 0.5507, 0.625, 0.5496, 0.5754, 0.5496, 0.6156, 0.5094, 0.625, 0.5094, 0.5754, 0.5496, 0.5754, 0.5496, 0.6156, 0.546, 0.6156, 0.5094, 0.6002, 0.5496, 0.625, 0.5496, 0.625, 0.5507, 0.6203, 0.5484, 0.625, 0.5507, 0.625, 0.5094, 0.625, 0.5, 0.625, 0.5827, 0.625, 0.5094, 0.6156, 0.5094, 0.625, 0.5, 0.625, 0.5, 0.6156, 0.5094, 0.6156, 0.546, 0.625, 0.5732, 0.625, 0.5, 0.6203, 0.5484, 0.625, 0.5507, 0.625, 0.5827, 0.625, 0.578, 0.625, 0.5827, 0.625, 0.5, 0.625, 0.5, 0.625, 0.5828, 0.625, 0.578, 0.625, 0.578, 0.625, 0.5827, 0.625, 0.5828, 0.625, 0.5779, 0.625, 0.578, 0.625, 0.5828, 0.625, 0.5829, 0.625, 0.5, 0.625, 0.5, 0.625, 0.5, 0.625, 0.5, 0.625, 0.5746, 0.625, 0.578, 0.625, 0.578, 0.625, 0.5746, 0.625, 0.5, 0.625, 0.5828, 0.625, 0.5828, 0.625, 0.5, 0.625, 0.5731, 0.625, 0.5, 0.625, 0.5, 0.625, 0.5732, 0.625, 0.5, 0.625, 0.5, 0.625, 0.5, 0.625, 0.5, 0.625, 0.5, 0.625, 0.5731, 0.625, 0.573, 0.625, 0.5, 0.625, 0.573, 0.625, 0.5731, 0.625, 0.578, 0.625, 0.5779, 0.625, 0.5732, 0.625, 0.5732, 0.625, 0.578, 0.625, 0.578, 0.6156, 0.546, 0.6203, 0.5484, 0.625, 0.578, 0.625, 0.5732, 0.5754, 0.5496, 0.6002, 0.5496, 0.6203, 0.5484, 0.6156, 0.546, 0.375, 0.5, 0.5, 0.5, 0.5, 0.5, 0.375, 0.5, 0.625, 0.75, 0.5, 0.75, 0.5, 0.75, 0.625, 0.75, 0.625, 0.75, 0.5, 0.75, 0.5, 0.75, 0.625, 0.75, 0.375, 0.5, 0.5, 0.5, 0.5, 0.5, 0.375, 0.5, 0.375, 0.75, 0.5, 0.75, 0.5147, 0.7206, 0.4044, 0.7206, 0.4044, 0.7206, 0.5147, 0.7206, 0.6002, 0.5496, 0.5754, 0.5496, 0.375, 0.5, 0.5, 0.5, 0.5, 0.5, 0.375, 0.5, 0.375, 0.5, 0.5, 0.5, 0.5, 0.5, 0.375, 0.5, 0.375, 0.4061, 0.5, 0.4061, 0.5, 0.4261, 0.375, 0.4261, 0.375, 0.375, 0.5, 0.375, 0.5, 0.4061, 0.375, 0.4061, 0.375, 0.5, 0.5, 0.5, 0.5, 0.5, 0.375, 0.5, 0.625, 0.75, 0.5, 0.75, 0.5, 0.75, 0.625, 0.75, 0.375, 0.5, 0.5, 0.5, 0.5, 0.5, 0.375, 0.5, 0.625, 0.5, 0.5, 0.5, 0.5, 0.5, 0.625, 0.5, 0.375, 0.5, 0.5, 0.5, 0.5, 0.75, 0.375, 0.75, 0.625, 0.75, 0.5, 0.75, 0.5, 0.75, 0.625, 0.75, 0.375, 0.5, 0.5, 0.5, 0.5, 0.5, 0.375, 0.5, 0.375, 0.5, 0.5, 0.5, 0.5, 0.5, 0.375, 0.5, 0.625, 0.75, 0.5, 0.75, 0.5, 0.75, 0.625, 0.75, 0.375, 0.5, 0.5, 0.5, 0.5, 0.5, 0.375, 0.5, 0.625, 0.75, 0.5, 0.75, 0.5, 0.75, 0.625, 0.75, 0.625, 0.75, 0.5, 0.75, 0.5, 0.75, 0.625, 0.75, 0.375, 0.5, 0.5, 0.5, 0.5, 0.5, 0.375, 0.5, 0.375, 0.5, 0.5, 0.5, 0.5, 0.5, 0.375, 0.5, 0.625, 0.75, 0.5, 0.75, 0.5, 0.75, 0.625, 0.75, 0.375, 0.5, 0.5, 0.5, 0.5, 0.5, 0.375, 0.5, 0.625, 0.5727, 0.625, 0.5728, 0.625, 0.578, 0.625, 0.5779, 0.375, 0.4261, 0.5, 0.4261, 0.5, 0.5, 0.375, 0.5, 0.625, 0.5728, 0.625, 0.573, 0.625, 0.5782, 0.625, 0.578, 0.625, 0.5732, 0.625, 0.5725, 0.625, 0.5777, 0.625, 0.5784, 0.625, 0.5725, 0.625, 0.5729, 0.625, 0.5779, 0.625, 0.5777, 0.625, 0.5729, 0.625, 0.573, 0.625, 0.5779, 0.625, 0.5779, 0.625, 0.5, 0.625, 0.5, 0.625, 0.5, 0.625, 0.5, 0.625, 0.5731, 0.625, 0.5, 0.625, 0.5, 0.625, 0.5731, 0.625, 0.5, 0.625, 0.5828, 0.625, 0.5828, 0.625, 0.5, 0.625, 0.5746, 0.625, 0.5746, 0.625, 0.5746, 0.625, 0.5746, 0.625, 0.578, 0.625, 0.5813, 0.625, 0.5813, 0.625, 0.578, 0.625, 0.5746, 0.625, 0.5746, 0.625, 0.5731, 0.625, 0.5732, 0.625, 0.5813, 0.625, 0.578, 0.625, 0.578, 0.625, 0.5828, 0.625, 0.5813, 0.625, 0.5813, 0.625, 0.5828, 0.625, 0.5828, 0.625, 0.5746, 0.625, 0.578, 0.625, 0.578, 0.625, 0.5731, 0.625, 0.578, 0.625, 0.5746, 0.625, 0.5732, 0.625, 0.578, 0.625, 0.578, 0.625, 0.5813, 0.625, 0.5828, 0.625, 0.578, 0.625, 0.5746, 0.625, 0.5746, 0.625, 0.5731, 0.625, 0.5731, 0.625, 0.5813, 0.625, 0.5813, 0.625, 0.5828, 0.625, 0.5828, 0.625, 0.5746, 0.625, 0.578, 0.625, 0.578, 0.625, 0.5746, 0.625, 0.578, 0.625, 0.5813, 0.625, 0.5813, 0.625, 0.578, 0.625, 0.578, 0.625, 0.5813, 0.625, 0.5813, 0.625, 0.578, 0.625, 0.5746, 0.625, 0.578, 0.625, 0.578, 0.625, 0.5746, 0.625, 0.5746, 0.625, 0.5746, 0.625, 0.5746, 0.625, 0.5746, 0.625, 0.5813, 0.625, 0.5813, 0.625, 0.5813, 0.625, 0.5813, 0.625, 0.5813, 0.625, 0.578, 0.625, 0.578, 0.625, 0.5813, 0.625, 0.578, 0.625, 0.5746, 0.625, 0.5746, 0.625, 0.578, 0.625, 0.578, 0.625, 0.5746, 0.625, 0.5746, 0.625, 0.578, 0.625, 0.5813, 0.625, 0.578, 0.625, 0.578, 0.625, 0.5813, 0.625, 0.5813, 0.625, 0.5813, 0.625, 0.5813, 0.625, 0.5813, 0.625, 0.5746, 0.625, 0.5746, 0.625, 0.5746, 0.625, 0.5746, 0.625, 0.578, 0.625, 0.5813, 0.625, 0.5813, 0.625, 0.578, 0.625, 0.5746, 0.625, 0.5746, 0.625, 0.5746, 0.625, 0.5746, 0.625, 0.5746, 0.625, 0.578, 0.625, 0.578, 0.625, 0.5746, 0.625, 0.5813, 0.625, 0.5813, 0.625, 0.5813, 0.625, 0.5813, 0.625, 0.5833, 0.625, 0.5, 0.625, 0.5, 0.625, 0.5832, 0.625, 0.5, 0.625, 0.573, 0.625, 0.5728, 0.625, 0.5, 0.625, 0.5, 0.625, 0.5, 0.625, 0.5, 0.625, 0.5, 0.625, 0.578, 0.625, 0.5782, 0.625, 0.5833, 0.625, 0.5832, 0.625, 0.5782, 0.625, 0.5784, 0.625, 0.5835, 0.625, 0.5834, 0.625, 0.5824, 0.625, 0.5824, 0.625, 0.5824, 0.625, 0.5824, 0.625, 0.5, 0.625, 0.5, 0.625, 0.5, 0.625, 0.5, 0.625, 0.573, 0.625, 0.5, 0.625, 0.5, 0.625, 0.5731, 0.625, 0.5, 0.625, 0.5834, 0.625, 0.5834, 0.625, 0.5, 0.625, 0.5824, 0.625, 0.5781, 0.625, 0.5781, 0.625, 0.5824, 0.625, 0.5, 0.625, 0.5732, 0.625, 0.5731, 0.625, 0.5, 0.625, 0.5, 0.625, 0.5833, 0.625, 0.5834, 0.625, 0.5, 0.625, 0.573, 0.625, 0.5, 0.625, 0.5, 0.625, 0.573, 0.625, 0.5, 0.625, 0.5, 0.625, 0.5, 0.625, 0.5, 0.625, 0.5824, 0.625, 0.5824, 0.625, 0.5824, 0.625, 0.5824, 0.625, 0.5824, 0.625, 0.5824, 0.625, 0.5834, 0.625, 0.5833, 0.625, 0.574, 0.625, 0.574, 0.625, 0.573, 0.625, 0.573, 0.625, 0.574, 0.625, 0.574, 0.625, 0.573, 0.625, 0.5731, 0.625, 0.5782, 0.625, 0.574, 0.625, 0.5731, 0.625, 0.5782, 0.625, 0.574, 0.625, 0.5781, 0.625, 0.5782, 0.625, 0.573, 0.625, 0.5824, 0.625, 0.5824, 0.625, 0.5834, 0.625, 0.5834, 0.625, 0.5824, 0.625, 0.5782, 0.625, 0.5782, 0.625, 0.5834, 0.625, 0.5781, 0.625, 0.5824, 0.625, 0.5833, 0.625, 0.5782, 0.625, 0.5782, 0.625, 0.5824, 0.625, 0.5824, 0.625, 0.5782, 0.625, 0.574, 0.625, 0.5782, 0.625, 0.5781, 0.625, 0.574, 0.625, 0.5782, 0.625, 0.5824, 0.625, 0.5824, 0.625, 0.5781, 0.625, 0.574, 0.625, 0.5782, 0.625, 0.5782, 0.625, 0.574, 0.625, 0.574, 0.625, 0.574, 0.625, 0.574, 0.625, 0.574, 0.625, 0.5782, 0.625, 0.5824, 0.625, 0.5824, 0.625, 0.5782, 0.625, 0.5781, 0.625, 0.574, 0.625, 0.574, 0.625, 0.5781, 0.625, 0.574, 0.625, 0.574, 0.625, 0.574, 0.625, 0.574, 0.625, 0.574, 0.625, 0.574, 0.625, 0.574, 0.625, 0.574, 0.625, 0.5781, 0.625, 0.574, 0.625, 0.574, 0.625, 0.5781, 0.625, 0.5782, 0.625, 0.5824, 0.625, 0.5824, 0.625, 0.5782, 0.625, 0.574, 0.625, 0.574, 0.625, 0.574, 0.625, 0.574, 0.625, 0.5824, 0.625, 0.5824, 0.625, 0.5824, 0.625, 0.5824, 0.625, 0.5824, 0.625, 0.5781, 0.625, 0.5781, 0.625, 0.5824, 0.625, 0.5824, 0.625, 0.5824, 0.625, 0.5824, 0.625, 0.5824, 0.625, 0.574, 0.625, 0.5782, 0.625, 0.5782, 0.625, 0.574, 0.384, 0.7109, 0.3874, 0.8268, 0.2686, 0.7376, 0.2979, 0.6377, 0.375, 0.4061, 0.384, 0.7109, 0.2979, 0.6377, 0.375, 0.375, 0.375, 0.4061, 0.3011, 0.5, 0.3011, 0.75, 0.384, 0.7109, 0.7189, 0.75, 0.384, 0.7109, 0.3011, 0.75, 0.625, 0.8239, 0.625, 0.8268, 0.3874, 0.8268, 0.384, 0.7109, 0.7189, 0.75, 0.625, 0.574, 0.625, 0.5782, 0.625, 0.5782, 0.625, 0.574, 0.625, 0.5824, 0.625, 0.5824, 0.625, 0.5824, 0.625, 0.5824, 0.625, 0.5824, 0.625, 0.5781, 0.625, 0.5781, 0.625, 0.5824, 0.625, 0.5824, 0.625, 0.5824, 0.625, 0.5824, 0.625, 0.5824, 0.625, 0.574, 0.625, 0.574, 0.625, 0.574, 0.625, 0.574, 0.625, 0.5782, 0.625, 0.5824, 0.625, 0.5824, 0.625, 0.5782, 0.625, 0.5781, 0.625, 0.574, 0.625, 0.574, 0.625, 0.5781, 0.625, 0.574, 0.625, 0.574, 0.625, 0.574, 0.625, 0.574, 0.625, 0.5813, 0.625, 0.5813, 0.625, 0.5813, 0.625, 0.5813, 0.625, 0.5746, 0.625, 0.578, 0.625, 0.578, 0.625, 0.5746, 0.625, 0.5746, 0.625, 0.5746, 0.625, 0.5746, 0.625, 0.5746, 0.625, 0.578, 0.625, 0.5813, 0.625, 0.5813, 0.625, 0.578, 0.625, 0.5746, 0.625, 0.5746, 0.625, 0.5746, 0.625, 0.5746, 0.625, 0.5813, 0.625, 0.5813, 0.625, 0.5813, 0.625, 0.5813, 0.625, 0.5813, 0.625, 0.578, 0.625, 0.578, 0.625, 0.5813, 0.625, 0.578, 0.625, 0.5746, 0.625, 0.5746, 0.625, 0.578])
me_cube_002.materials.append(mat_material_003)
me_cube_002.use_remesh_fix_poles = True
me_cube_002.use_remesh_preserve_attributes = False
me_cube_002.use_mirror_vertex_groups = False
me_cube_002.update()
me_cube_001 = bpy.data.meshes.new('Cube.001')
me_cube_001.from_pydata([(12.09, 17.19, 1.0), (12.56, 17.06, -0.4379), (13.49, 16.55, -0.4379), (13.13, 16.68, 1.0), (13.38, 14.8, -0.4379), (12.37, 15.24, -0.4379), (13.0, 14.93, 1.0), (11.88, 15.37, 1.0), (11.3, 17.19, 4.203), (11.86, 16.68, 4.208), (11.75, 14.93, 4.166), (11.12, 15.37, 4.132), (9.289, 17.19, 6.729), (9.749, 16.68, 6.912), (9.658, 14.93, 6.839), (9.137, 15.37, 6.608), (5.656, 17.19, 9.081), (5.759, 16.68, 9.498), (5.729, 14.93, 9.385), (5.606, 15.37, 8.894), (1.913, 17.19, 9.993), (2.016, 16.68, 10.41), (1.986, 14.93, 10.3), (1.863, 15.37, 9.806), (0.0, 17.19, 9.944), (0.0, 16.68, 10.36), (0.0, 14.93, 10.25), (0.0, 15.37, 9.757), (12.77, 16.68, 1.569), (12.66, 14.93, 1.561), (12.11, 17.19, 1.568), (11.92, 15.37, 1.554), (12.57, 16.91, 1.229), (11.58, 16.94, 4.205), (9.519, 16.94, 6.82), (5.708, 16.94, 9.289), (1.964, 16.94, 10.2), (0.0, 16.94, 10.15), (12.44, 16.94, 1.569), (12.4, 15.15, 1.117), (11.44, 15.15, 4.149), (9.398, 15.15, 6.723), (5.668, 15.15, 9.139), (1.924, 15.15, 10.05), (0.0, 15.15, 10.0), (12.29, 15.15, 1.558), (13.05, 16.81, -0.5258), (12.89, 15.02, -0.5258), (12.25, 17.11, 0.9043), (12.62, 17.01, -0.2264), (13.35, 16.61, -0.2264), (13.06, 16.71, 0.9043), (12.63, 16.89, 1.084), (13.0, 16.81, -0.2955), (12.89, 15.13, -0.4798), (13.21, 14.87, -0.2121), (12.43, 15.21, -0.2121), (12.92, 14.97, 0.8975), (12.05, 15.31, 0.8975), (12.46, 15.13, 0.9879), (12.84, 15.04, -0.28), (12.61, 16.96, -0.226), (12.99, 16.76, -0.2951), (13.35, 16.56, -0.226), (13.06, 16.66, 0.9041), (12.62, 16.84, 1.082), (12.24, 17.06, 0.9041), (12.52, 16.08, -0.219), (12.92, 15.9, -0.2875), (13.28, 15.71, -0.219), (12.99, 15.82, 0.9008), (12.54, 15.99, 1.035), (12.15, 16.18, 0.9008), (13.29, 16.63, 0.3752), (13.16, 14.88, 0.3752), (13.19, 16.67, 0.413), (13.05, 14.93, 0.4154), (13.18, 16.62, 0.4131), (13.12, 15.77, 0.4142), (12.33, 17.12, 0.281), (12.12, 15.31, 0.281), (12.43, 17.06, 0.3389), (12.24, 15.26, 0.3427), (12.43, 17.01, 0.339), (12.33, 16.13, 0.3409)], [], [(74, 4, 2, 73), (47, 5, 1, 46), (29, 28, 9, 10), (80, 7, 0, 79), (40, 10, 14, 41), (38, 30, 8, 33), (45, 29, 10, 40), (30, 31, 11, 8), (12, 15, 19, 16), (10, 9, 13, 14), (8, 11, 15, 12), (33, 8, 12, 34), (16, 19, 23, 20), (34, 12, 16, 35), (41, 14, 18, 42), (14, 13, 17, 18), (43, 22, 26, 44), (35, 16, 20, 36), (42, 18, 22, 43), (18, 17, 21, 22), (22, 21, 25, 26), (20, 23, 27, 24), (36, 20, 24, 37), (0, 7, 31, 30), (39, 6, 29, 45), (32, 0, 30, 38), (6, 3, 28, 29), (3, 32, 38, 28), (21, 36, 37, 25), (17, 35, 36, 21), (13, 34, 35, 17), (9, 33, 34, 13), (28, 38, 33, 9), (7, 39, 45, 31), (19, 42, 43, 23), (23, 43, 44, 27), (15, 41, 42, 19), (31, 45, 40, 11), (11, 40, 41, 15), (4, 47, 46, 2), (0, 32, 52, 48), (73, 2, 50, 75), (46, 1, 49, 53), (32, 3, 51, 52), (46, 47, 54, 53), (79, 0, 48, 81), (2, 46, 53, 50), (6, 39, 59, 57), (5, 47, 60, 56), (47, 4, 55, 60), (80, 5, 56, 82), (74, 6, 57, 76), (39, 7, 58, 59), (61, 62, 53, 49), (62, 63, 50, 53), (77, 64, 51, 75), (64, 65, 52, 51), (65, 66, 48, 52), (83, 61, 49, 81), (84, 67, 61, 83), (71, 72, 66, 65), (70, 71, 65, 64), (78, 70, 64, 77), (68, 69, 63, 62), (67, 68, 62, 61), (56, 60, 68, 67), (60, 55, 69, 68), (76, 57, 70, 78), (57, 59, 71, 70), (59, 58, 72, 71), (82, 56, 67, 84), (55, 76, 78, 69), (69, 78, 77, 63), (63, 77, 75, 50), (4, 74, 76, 55), (3, 73, 75, 51), (6, 74, 73, 3), (58, 82, 84, 72), (72, 84, 83, 66), (66, 83, 81, 48), (7, 80, 82, 58), (1, 79, 81, 49), (5, 80, 79, 1)])
me_cube_001.polygons.foreach_set('use_smooth', [True] * 83)
_uv = me_cube_001.uv_layers.new(name='UVMap')
_uv.uv.foreach_set('vector', [0.5164, 0.75, 0.375, 0.75, 0.375, 0.75, 0.5164, 0.75, 0.375, 0.625, 0.375, 0.5, 0.375, 0.5, 0.375, 0.625, 0.625, 0.75, 0.625, 0.75, 0.625, 0.75, 0.625, 0.75, 0.5, 0.5, 0.625, 0.5, 0.625, 0.5, 0.5, 0.5, 0.625, 0.625, 0.625, 0.75, 0.625, 0.75, 0.625, 0.625, 0.625, 0.625, 0.625, 0.5, 0.625, 0.5, 0.625, 0.625, 0.625, 0.625, 0.625, 0.75, 0.625, 0.75, 0.625, 0.625, 0.625, 0.5, 0.625, 0.5, 0.625, 0.5, 0.625, 0.5, 0.625, 0.5, 0.625, 0.5, 0.625, 0.5, 0.625, 0.5, 0.625, 0.75, 0.625, 0.75, 0.625, 0.75, 0.625, 0.75, 0.625, 0.5, 0.625, 0.5, 0.625, 0.5, 0.625, 0.5, 0.625, 0.625, 0.625, 0.5, 0.625, 0.5, 0.625, 0.625, 0.625, 0.5, 0.625, 0.5, 0.625, 0.5, 0.625, 0.5, 0.625, 0.625, 0.625, 0.5, 0.625, 0.5, 0.625, 0.625, 0.625, 0.625, 0.625, 0.75, 0.625, 0.75, 0.625, 0.625, 0.625, 0.75, 0.625, 0.75, 0.625, 0.75, 0.625, 0.75, 0.625, 0.625, 0.625, 0.75, 0.625, 0.75, 0.625, 0.625, 0.625, 0.625, 0.625, 0.5, 0.625, 0.5, 0.625, 0.625, 0.625, 0.625, 0.625, 0.75, 0.625, 0.75, 0.625, 0.625, 0.625, 0.75, 0.625, 0.75, 0.625, 0.75, 0.625, 0.75, 0.625, 0.75, 0.625, 0.75, 0.625, 0.75, 0.625, 0.75, 0.625, 0.5, 0.625, 0.5, 0.625, 0.5, 0.625, 0.5, 0.625, 0.625, 0.625, 0.5, 0.625, 0.5, 0.625, 0.625, 0.625, 0.5, 0.625, 0.5, 0.625, 0.5, 0.625, 0.5, 0.625, 0.625, 0.625, 0.75, 0.625, 0.75, 0.625, 0.625, 0.625, 0.625, 0.625, 0.5, 0.625, 0.5, 0.625, 0.625, 0.625, 0.75, 0.625, 0.75, 0.625, 0.75, 0.625, 0.75, 0.625, 0.75, 0.625, 0.625, 0.625, 0.625, 0.625, 0.75, 0.625, 0.75, 0.625, 0.625, 0.625, 0.625, 0.625, 0.75, 0.625, 0.75, 0.625, 0.625, 0.625, 0.625, 0.625, 0.75, 0.625, 0.75, 0.625, 0.625, 0.625, 0.625, 0.625, 0.75, 0.625, 0.75, 0.625, 0.625, 0.625, 0.625, 0.625, 0.75, 0.625, 0.75, 0.625, 0.625, 0.625, 0.625, 0.625, 0.75, 0.625, 0.5, 0.625, 0.625, 0.625, 0.625, 0.625, 0.5, 0.625, 0.5, 0.625, 0.625, 0.625, 0.625, 0.625, 0.5, 0.625, 0.5, 0.625, 0.625, 0.625, 0.625, 0.625, 0.5, 0.625, 0.5, 0.625, 0.625, 0.625, 0.625, 0.625, 0.5, 0.625, 0.5, 0.625, 0.625, 0.625, 0.625, 0.625, 0.5, 0.625, 0.5, 0.625, 0.625, 0.625, 0.625, 0.625, 0.5, 0.375, 0.75, 0.375, 0.625, 0.375, 0.625, 0.375, 0.75, 0.625, 0.5, 0.625, 0.625, 0.625, 0.625, 0.625, 0.5, 0.5164, 0.75, 0.375, 0.75, 0.375, 0.75, 0.5164, 0.75, 0.375, 0.625, 0.375, 0.5, 0.375, 0.5, 0.375, 0.625, 0.625, 0.625, 0.625, 0.75, 0.625, 0.75, 0.625, 0.625, 0.375, 0.625, 0.375, 0.625, 0.375, 0.625, 0.375, 0.625, 0.5, 0.5, 0.625, 0.5, 0.625, 0.5, 0.5, 0.5, 0.375, 0.75, 0.375, 0.625, 0.375, 0.625, 0.375, 0.75, 0.625, 0.75, 0.625, 0.625, 0.625, 0.625, 0.625, 0.75, 0.375, 0.5, 0.375, 0.625, 0.375, 0.625, 0.375, 0.5, 0.375, 0.625, 0.375, 0.75, 0.375, 0.75, 0.375, 0.625, 0.5, 0.5, 0.375, 0.5, 0.375, 0.5, 0.5, 0.5, 0.5164, 0.75, 0.625, 0.75, 0.625, 0.75, 0.5164, 0.75, 0.625, 0.625, 0.625, 0.5, 0.625, 0.5, 0.625, 0.625, 0.375, 0.5, 0.375, 0.625, 0.375, 0.625, 0.375, 0.5, 0.375, 0.625, 0.375, 0.75, 0.375, 0.75, 0.375, 0.625, 0.5164, 0.75, 0.625, 0.75, 0.625, 0.75, 0.5164, 0.75, 0.625, 0.75, 0.625, 0.625, 0.625, 0.625, 0.625, 0.75, 0.625, 0.625, 0.625, 0.5, 0.625, 0.5, 0.625, 0.625, 0.5, 0.5, 0.375, 0.5, 0.375, 0.5, 0.5, 0.5, 0.5, 0.5, 0.375, 0.5, 0.375, 0.5, 0.5, 0.5, 0.625, 0.625, 0.625, 0.5, 0.625, 0.5, 0.625, 0.625, 0.625, 0.75, 0.625, 0.625, 0.625, 0.625, 0.625, 0.75, 0.5164, 0.75, 0.625, 0.75, 0.625, 0.75, 0.5164, 0.75, 0.375, 0.625, 0.375, 0.75, 0.375, 0.75, 0.375, 0.625, 0.375, 0.5, 0.375, 0.625, 0.375, 0.625, 0.375, 0.5, 0.375, 0.5, 0.375, 0.625, 0.375, 0.625, 0.375, 0.5, 0.375, 0.625, 0.375, 0.75, 0.375, 0.75, 0.375, 0.625, 0.5164, 0.75, 0.625, 0.75, 0.625, 0.75, 0.5164, 0.75, 0.625, 0.75, 0.625, 0.625, 0.625, 0.625, 0.625, 0.75, 0.625, 0.625, 0.625, 0.5, 0.625, 0.5, 0.625, 0.625, 0.5, 0.5, 0.375, 0.5, 0.375, 0.5, 0.5, 0.5, 0.375, 0.75, 0.5164, 0.75, 0.5164, 0.75, 0.375, 0.75, 0.375, 0.75, 0.5164, 0.75, 0.5164, 0.75, 0.375, 0.75, 0.375, 0.75, 0.5164, 0.75, 0.5164, 0.75, 0.375, 0.75, 0.375, 0.75, 0.5164, 0.75, 0.5164, 0.75, 0.375, 0.75, 0.625, 0.75, 0.5164, 0.75, 0.5164, 0.75, 0.625, 0.75, 0.625, 0.75, 0.5164, 0.75, 0.5164, 0.75, 0.625, 0.75, 0.625, 0.5, 0.5, 0.5, 0.5, 0.5, 0.625, 0.5, 0.625, 0.5, 0.5, 0.5, 0.5, 0.5, 0.625, 0.5, 0.625, 0.5, 0.5, 0.5, 0.5, 0.5, 0.625, 0.5, 0.625, 0.5, 0.5, 0.5, 0.5, 0.5, 0.625, 0.5, 0.375, 0.5, 0.5, 0.5, 0.5, 0.5, 0.375, 0.5, 0.375, 0.5, 0.5, 0.5, 0.5, 0.5, 0.375, 0.5])
me_cube_001.materials.append(mat_material_003)
me_cube_001.use_remesh_fix_poles = True
me_cube_001.use_remesh_preserve_attributes = False
me_cube_001.use_mirror_vertex_groups = False
me_cube_001.update()
me_plane_002 = bpy.data.meshes.new('Plane.002')
me_plane_002.from_pydata([(0.08176, -0.108, -0.03189), (0.0824, 0.108, -0.03092), (0.06002, -0.108, 0.005191), (0.03462, -0.108, 0.02357), (0.06002, 0.108, 0.005191), (0.03462, 0.108, 0.02357), (0.0, 0.108, 0.03042), (0.0, -0.108, 0.03042), (0.08176, 7.82e-11, -0.03189), (0.03462, -9.817e-11, 0.02357), (0.06002, -7.363e-11, 0.005191), (0.0, 0.0, 0.03042), (0.08176, -0.0996, -0.03189), (0.03462, -0.0996, 0.02357), (0.06002, -0.0996, 0.005191), (0.0, -0.0996, 0.03042), (0.0824, 0.09397, -0.03092), (0.03462, 0.09397, 0.02357), (0.06002, 0.09397, 0.005191), (0.0, 0.09397, 0.03042), (0.0824, 0.1053, -0.03092), (0.03462, 0.1053, 0.02357), (0.06002, 0.1053, 0.005191), (0.0, 0.1053, 0.03042), (0.07165, -0.108, -0.01251), (0.07165, 0.108, -0.01251), (0.07165, 3.91e-11, -0.01251), (0.07165, -0.0996, -0.01251), (0.07165, 0.09397, -0.01251), (0.07165, 0.1053, -0.01251)], [], [(15, 13, 3, 7), (13, 14, 2, 3), (29, 25, 1, 20), (27, 26, 8, 12), (17, 18, 10, 9), (19, 17, 9, 11), (24, 27, 12, 0), (9, 10, 14, 13), (11, 9, 13, 15), (23, 21, 17, 19), (21, 22, 18, 17), (26, 28, 16, 8), (5, 4, 22, 21), (6, 5, 21, 23), (28, 29, 20, 16), (18, 22, 29, 28), (10, 18, 28, 26), (2, 14, 27, 24), (14, 10, 26, 27), (22, 4, 25, 29)])
me_plane_002.polygons.foreach_set('use_smooth', [True] * 20)
_uv = me_plane_002.uv_layers.new(name='UVMap')
_uv.uv.foreach_set('vector', [0.5, 0.03889, 0.6844, 0.03889, 0.6844, 0.0, 0.5, 0.0, 0.6844, 0.03889, 0.8147, 0.03889, 0.8147, 0.0, 0.6844, 0.0, 0.9073, 0.9876, 0.9073, 1.0, 1.0, 1.0, 1.0, 0.9876, 0.9073, 0.03889, 0.9073, 0.5, 1.0, 0.5, 1.0, 0.03889, 0.6844, 0.935, 0.8147, 0.935, 0.8147, 0.5, 0.6844, 0.5, 0.5, 0.935, 0.6844, 0.935, 0.6844, 0.5, 0.5, 0.5, 0.9073, 0.0, 0.9073, 0.03889, 1.0, 0.03889, 1.0, 0.0, 0.6844, 0.5, 0.8147, 0.5, 0.8147, 0.03889, 0.6844, 0.03889, 0.5, 0.5, 0.6844, 0.5, 0.6844, 0.03889, 0.5, 0.03889, 0.5, 0.9876, 0.6844, 0.9876, 0.6844, 0.935, 0.5, 0.935, 0.6844, 0.9876, 0.8147, 0.9876, 0.8147, 0.935, 0.6844, 0.935, 0.9073, 0.5, 0.9073, 0.935, 1.0, 0.935, 1.0, 0.5, 0.6844, 1.0, 0.8147, 1.0, 0.8147, 0.9876, 0.6844, 0.9876, 0.5, 1.0, 0.6844, 1.0, 0.6844, 0.9876, 0.5, 0.9876, 0.9073, 0.935, 0.9073, 0.9876, 1.0, 0.9876, 1.0, 0.935, 0.8147, 0.935, 0.8147, 0.9876, 0.9073, 0.9876, 0.9073, 0.935, 0.8147, 0.5, 0.8147, 0.935, 0.9073, 0.935, 0.9073, 0.5, 0.8147, 0.0, 0.8147, 0.03889, 0.9073, 0.03889, 0.9073, 0.0, 0.8147, 0.03889, 0.8147, 0.5, 0.9073, 0.5, 0.9073, 0.03889, 0.8147, 0.9876, 0.8147, 1.0, 0.9073, 1.0, 0.9073, 0.9876])
me_plane_002.materials.append(mat_material_002)
me_plane_002.use_remesh_fix_poles = True
me_plane_002.use_remesh_preserve_attributes = False
me_plane_002.use_mirror_vertex_groups = False
me_plane_002.update()

# ---- objects
ob_cube_003 = bpy.data.objects.new('Cube.003', me_cube_010)
ob_cube_004 = bpy.data.objects.new('Cube.004', me_cube_011)
ob_plane_001 = bpy.data.objects.new('Plane.001', me_plane_001)
ob_cube_002 = bpy.data.objects.new('Cube.002', me_cube_002)
ob_cube_001 = bpy.data.objects.new('Cube.001', me_cube_001)
ob_plane_002 = bpy.data.objects.new('Plane.002', me_plane_002)

# ---- transforms, parenting, visibility, modifiers, constraints
ob_cube_003.location = (0.01893, 0.007732, 0.1947)
ob_cube_003.scale = (0.006243, 0.006243, 0.006243)
ob_cube_003.lineart.crease_threshold = 0.0
_m = ob_cube_003.modifiers.new('Mirror', 'MIRROR')
_m = ob_cube_003.modifiers.new('Subdivision', 'SUBSURF')
_m.uv_smooth = 'PRESERVE_CORNERS'
_m.levels = 2
_m.show_only_control_edges = False
ob_cube_004.location = (0.01893, 0.007732, 0.1947)
ob_cube_004.scale = (0.006243, 0.006243, 0.006243)
ob_cube_004.lineart.crease_threshold = 0.0
_m = ob_cube_004.modifiers.new('Mirror', 'MIRROR')
_m.use_clip = True
_m = ob_cube_004.modifiers.new('Subdivision', 'SUBSURF')
_m.uv_smooth = 'PRESERVE_CORNERS'
_m.levels = 2
_m.show_only_control_edges = False
ob_plane_001.location = (0.01893, -0.001462, 0.1089)
ob_plane_001.rotation_euler = (1.571, -0.0, 0.0)
ob_plane_001.scale = (1.294, 1.0, 1.0)
ob_plane_001.lock_scale = (True, True, True)
ob_plane_001.lineart.crease_threshold = 0.0
_m = ob_plane_001.modifiers.new('Mirror', 'MIRROR')
_m.use_clip = True
_m = ob_plane_001.modifiers.new('Subdivision', 'SUBSURF')
_m.uv_smooth = 'PRESERVE_CORNERS'
_m.levels = 2
_m.show_only_control_edges = False
ob_cube_002.location = (0.01893, 0.007732, 0.1947)
ob_cube_002.scale = (0.006243, 0.006243, 0.006243)
ob_cube_002.lineart.crease_threshold = 0.0
_m = ob_cube_002.modifiers.new('Mirror', 'MIRROR')
_m = ob_cube_002.modifiers.new('Subdivision', 'SUBSURF')
_m.uv_smooth = 'PRESERVE_CORNERS'
_m.levels = 2
_m.show_only_control_edges = False
ob_cube_001.location = (0.01893, 0.007732, 0.1947)
ob_cube_001.scale = (0.006243, 0.006243, 0.006243)
ob_cube_001.lineart.crease_threshold = 0.0
_m = ob_cube_001.modifiers.new('Mirror', 'MIRROR')
_m.use_clip = True
_m = ob_cube_001.modifiers.new('Subdivision', 'SUBSURF')
_m.uv_smooth = 'PRESERVE_CORNERS'
_m.levels = 2
_m.show_only_control_edges = False
ob_plane_002.location = (0.01893, -0.001462, 0.1089)
ob_plane_002.rotation_euler = (1.571, -0.0, 0.0)
ob_plane_002.scale = (1.294, 1.0, 1.0)
ob_plane_002.lock_scale = (True, True, True)
ob_plane_002.lineart.crease_threshold = 0.0
_m = ob_plane_002.modifiers.new('Mirror', 'MIRROR')
_m.use_clip = True
_m = ob_plane_002.modifiers.new('Subdivision', 'SUBSURF')
_m.uv_smooth = 'PRESERVE_CORNERS'
_m.levels = 2
_m.show_only_control_edges = False

# ---- collection membership
col_collection.objects.link(ob_cube_003)
col_collection.objects.link(ob_cube_004)
col_collection.objects.link(ob_plane_001)
col_collection.objects.link(ob_cube_002)
col_collection.objects.link(ob_cube_001)
col_collection.objects.link(ob_plane_002)

# ---- scene / render settings (as saved in the file)
scene.frame_start = 1; scene.frame_end = 250; scene.frame_set(1)
scene.render.engine = 'BLENDER_EEVEE_NEXT'
scene.cycles.use_denoising = False
scene.cycles.samples = 128
scene.cycles.sampling_pattern = 'TABULATED_SOBOL'
scene.cycles.use_adaptive_sampling = False
scene.cycles.use_light_tree = False
scene.view_settings.view_transform = 'Filmic'
bpy.context.view_layer.update()

# ---- added for rendering (the .blend has no active camera and no usable light): camera, sun
cam_auto = bpy.data.cameras.new('AutoCamera')
cam_auto.lens = 50.0
cam_auto.sensor_width = 36.0
cam_auto.clip_end = 1000.0
ob_auto_camera = bpy.data.objects.new('AutoCamera', cam_auto)
scene.collection.objects.link(ob_auto_camera)
ob_auto_camera.location = (0.390943, -0.369606, 0.427908)
ob_auto_camera.rotation_euler = (1.09748, -7.21219e-08, 0.694738)
scene.camera = ob_auto_camera
light_auto_sun = bpy.data.lights.new('AutoSun', 'SUN')
light_auto_sun.energy = 3.0
light_auto_sun.angle = 0.0523599
ob_auto_sun = bpy.data.objects.new('AutoSun', light_auto_sun)
scene.collection.objects.link(ob_auto_sun)
ob_auto_sun.rotation_euler = (0.872665, 0.174533, 0.523599)
bpy.context.view_layer.update()
